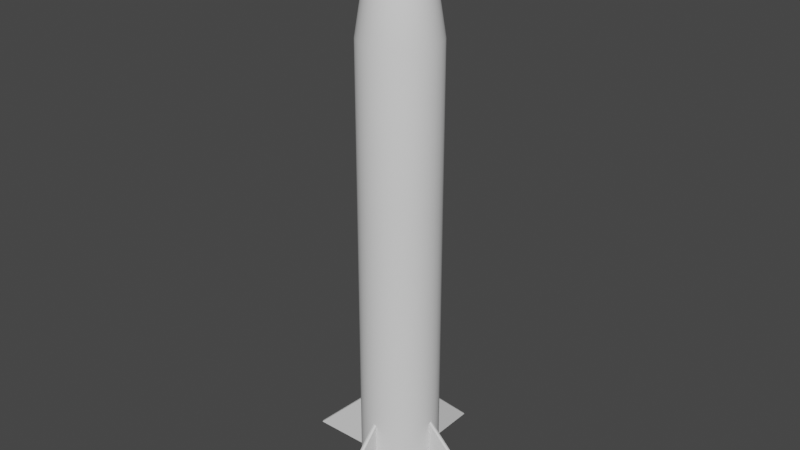 # Source: Rocket.blend  (saved by Blender 3.4.6; exported with 4.5.12 LTS)
import bpy
from mathutils import Matrix  # noqa: F401  (used for matrix-valued properties, if any)

bpy.ops.wm.read_factory_settings(use_empty=True)
scene = bpy.context.scene
scene.name = 'Scene'

# ---- collections
col_collection = bpy.data.collections.new('Collection'); scene.collection.children.link(col_collection)

# ---- node groups
ng_auto_smooth = bpy.data.node_groups.new('Auto Smooth', 'GeometryNodeTree')
_s = ng_auto_smooth.interface.new_socket(name='Geometry', in_out='OUTPUT', socket_type='NodeSocketGeometry')
_s = ng_auto_smooth.interface.new_socket(name='Geometry', in_out='INPUT', socket_type='NodeSocketGeometry')
_s = ng_auto_smooth.interface.new_socket(name='Angle', in_out='INPUT', socket_type='NodeSocketFloat')
_s.subtype = 'ANGLE'
_s.min_value = 0.0
_s.max_value = 3.142
ng_auto_smooth.is_modifier = True
_N = ng_auto_smooth.nodes; _L = ng_auto_smooth.links
n0 = _N.new('NodeGroupOutput'); n0.name = 'Group Output'; n0.location = (480, -100)
n1 = _N.new('NodeGroupInput'); n1.name = 'Group Input'; n1.location = (-420, -300)
n2 = _N.new('NodeGroupInput'); n2.name = 'Group Input.001'; n2.location = (-60, -100)
n3 = _N.new('GeometryNodeSetShadeSmooth'); n3.name = 'Set Shade Smooth'; n3.location = (120, -100)
n3.domain = 'EDGE'
n4 = _N.new('GeometryNodeSetShadeSmooth'); n4.name = 'Set Shade Smooth.001'; n4.location = (300, -100)
n5 = _N.new('GeometryNodeInputMeshEdgeAngle'); n5.name = 'Edge Angle'; n5.location = (-420, -220)
n6 = _N.new('GeometryNodeInputEdgeSmooth'); n6.name = 'Is Edge Smooth'; n6.location = (-60, -160)
n7 = _N.new('GeometryNodeInputShadeSmooth'); n7.name = 'Is Face Smooth'; n7.location = (-240, -340)
n8 = _N.new('FunctionNodeBooleanMath'); n8.name = 'Boolean Math'; n8.location = (-60, -220)
n9 = _N.new('FunctionNodeCompare'); n9.name = 'Compare'; n9.location = (-240, -180)
n9.operation = 'LESS_EQUAL'
_L.new(n5.outputs[0], n9.inputs[0])
_L.new(n4.outputs[0], n0.inputs[0])
_L.new(n1.outputs[1], n9.inputs[1])
_L.new(n9.outputs[0], n8.inputs[0])
_L.new(n7.outputs[0], n8.inputs[1])
_L.new(n2.outputs[0], n3.inputs[0])
_L.new(n6.outputs[0], n3.inputs[1])
_L.new(n3.outputs[0], n4.inputs[0])
_L.new(n8.outputs[0], n3.inputs[2])
n0.is_active_output = True

# ---- world
world_world = bpy.data.worlds.new('World'); scene.world = world_world
world_world.use_nodes = True; world_world.node_tree.nodes.clear()
_N = world_world.node_tree.nodes; _L = world_world.node_tree.links
n0 = _N.new('ShaderNodeOutputWorld'); n0.name = 'World Output'; n0.location = (300, 300)
n1 = _N.new('ShaderNodeBackground'); n1.name = 'Background'; n1.location = (10, 300)
n1.inputs[0].default_value = (0.05088, 0.05088, 0.05088, 1.0)
_L.new(n1.outputs[0], n0.inputs[0])
n0.is_active_output = True
world_world.color = (0.05088, 0.05088, 0.05088)
world_world.use_sun_shadow = False
world_world.sun_shadow_jitter_overblur = 0.0

# ---- meshes
me_plane = bpy.data.meshes.new('Plane')
me_plane.from_pydata([(6.003e-09, 1.124, 0.0), (-0.2194, 1.103, 0.0), (-0.4303, 1.039, 0.0), (-0.6247, 0.935, 0.0), (-0.7951, 0.7951, 0.0), (-0.935, 0.6247, 0.0), (-1.039, 0.4303, 0.0), (-1.103, 0.2194, 0.0), (-1.124, -8.475e-09, 0.0), (-1.103, -0.2194, 0.0), (-1.039, -0.4303, 0.0), (-0.935, -0.6247, 0.0), (-0.7951, -0.7951, 0.0), (-0.6247, -0.935, 0.0), (-0.4303, -1.039, 0.0), (-0.2194, -1.103, 0.0), (6.003e-09, -1.124, 0.0), (0.2194, -1.103, 0.0), (0.4303, -1.039, 0.0), (0.6247, -0.935, 0.0), (0.7951, -0.7951, 0.0), (0.935, -0.6247, 0.0), (1.039, -0.4303, 0.0), (1.103, -0.2194, 0.0), (1.124, -8.475e-09, 0.0), (1.103, 0.2194, 0.0), (1.039, 0.4303, 0.0), (0.935, 0.6247, 0.0), (0.7951, 0.7951, 0.0), (0.6247, 0.935, 0.0), (0.4303, 1.039, 0.0), (0.2194, 1.103, 0.0), (4.625e-09, 0.971, 0.0), (-0.1894, 0.9523, 0.0), (-0.3716, 0.8971, 0.0), (-0.5394, 0.8073, 0.0), (-0.6866, 0.6866, 0.0), (-0.8073, 0.5394, 0.0), (-0.8971, 0.3716, 0.0), (-0.9523, 0.1894, 0.0), (-0.971, -5.455e-09, 0.0), (-0.9523, -0.1894, 0.0), (-0.8971, -0.3716, 0.0), (-0.8073, -0.5394, 0.0), (-0.6866, -0.6866, 0.0), (-0.5394, -0.8073, 0.0), (-0.3716, -0.8971, 0.0), (-0.1894, -0.9523, 0.0), (4.625e-09, -0.971, 0.0), (0.1894, -0.9523, 0.0), (0.3716, -0.8971, 0.0), (0.5394, -0.8073, 0.0), (0.6866, -0.6866, 0.0), (0.8073, -0.5394, 0.0), (0.8971, -0.3716, 0.0), (0.9523, -0.1894, 0.0), (0.971, -5.455e-09, 0.0), (0.9523, 0.1894, 0.0), (0.8971, 0.3716, 0.0), (0.8073, 0.5394, 0.0), (0.6866, 0.6866, 0.0), (0.5394, 0.8073, 0.0), (0.3716, 0.8971, 0.0), (0.1894, 0.9523, 0.0), (-0.2194, 1.103, 8.419), (6.003e-09, 1.124, 8.419), (-0.4303, 1.039, 8.419), (-0.6247, 0.935, 8.419), (-0.7951, 0.7951, 8.419), (-0.935, 0.6247, 8.419), (-1.039, 0.4303, 8.419), (-1.103, 0.2194, 8.419), (-1.124, -8.475e-09, 8.419), (-1.103, -0.2194, 8.419), (-1.039, -0.4303, 8.419), (-0.935, -0.6247, 8.419), (-0.7951, -0.7951, 8.419), (-0.6247, -0.935, 8.419), (-0.4303, -1.039, 8.419), (-0.2194, -1.103, 8.419), (6.003e-09, -1.124, 8.419), (0.2194, -1.103, 8.419), (0.4303, -1.039, 8.419), (0.6247, -0.935, 8.419), (0.7951, -0.7951, 8.419), (0.935, -0.6247, 8.419), (1.039, -0.4303, 8.419), (1.103, -0.2194, 8.419), (1.124, -8.475e-09, 8.419), (1.103, 0.2194, 8.419), (1.039, 0.4303, 8.419), (0.935, 0.6247, 8.419), (0.7951, 0.7951, 8.419), (0.6247, 0.935, 8.419), (0.4303, 1.039, 8.419), (0.2194, 1.103, 8.419), (-0.1894, 0.9523, 8.419), (4.625e-09, 0.971, 8.419), (-0.3716, 0.8971, 8.419), (-0.5394, 0.8073, 8.419), (-0.6866, 0.6866, 8.419), (-0.8073, 0.5394, 8.419), (-0.8971, 0.3716, 8.419), (-0.9523, 0.1894, 8.419), (-0.971, -5.455e-09, 8.419), (-0.9523, -0.1894, 8.419), (-0.8971, -0.3716, 8.419), (-0.8073, -0.5394, 8.419), (-0.6866, -0.6866, 8.419), (-0.5394, -0.8073, 8.419), (-0.3716, -0.8971, 8.419), (-0.1894, -0.9523, 8.419), (4.625e-09, -0.971, 8.419), (0.1894, -0.9523, 8.419), (0.3716, -0.8971, 8.419), (0.5394, -0.8073, 8.419), (0.6866, -0.6866, 8.419), (0.8073, -0.5394, 8.419), (0.8971, -0.3716, 8.419), (0.9523, -0.1894, 8.419), (0.971, -5.455e-09, 8.419), (0.9523, 0.1894, 8.419), (0.8971, 0.3716, 8.419), (0.8073, 0.5394, 8.419), (0.6866, 0.6866, 8.419), (0.5394, 0.8073, 8.419), (0.3716, 0.8971, 8.419), (0.1894, 0.9523, 8.419), (-0.1789, -0.03559, 15.76), (-0.1686, -0.06982, 15.76), (-0.129, -0.129, 15.76), (-0.1014, -0.1517, 15.76), (-0.03559, -0.1789, 15.76), (2.136e-09, -0.1825, 15.76), (0.1789, -0.03559, 15.76), (0.1825, -2.797e-09, 15.76), (0.129, 0.129, 15.76), (0.1014, 0.1517, 15.76), (-0.1545, -0.03074, 15.76), (-0.1456, -0.06029, 15.76), (-0.1114, -0.1114, 15.76), (-0.08753, -0.131, 15.76), (-0.03074, -0.1545, 15.76), (1.912e-09, -0.1575, 15.76), (0.1545, -0.03074, 15.76), (0.1575, -2.307e-09, 15.76), (0.1114, 0.1114, 15.76), (0.08753, 0.131, 15.76), (-0.1894, 0.9523, 4.663), (4.625e-09, 0.971, 4.663), (-0.3716, 0.8971, 4.663), (-0.5394, 0.8073, 4.663), (-0.6866, 0.6866, 4.663), (-0.8073, 0.5394, 4.663), (-0.8971, 0.3716, 4.663), (-0.9523, 0.1894, 4.663), (-0.971, -5.455e-09, 4.663), (-0.9523, -0.1894, 4.663), (-0.8971, -0.3716, 4.663), (-0.8073, -0.5394, 4.663), (-0.6866, -0.6866, 4.663), (-0.5394, -0.8073, 4.663), (-0.3716, -0.8971, 4.663), (-0.1894, -0.9523, 4.663), (4.625e-09, -0.971, 4.663), (0.1894, -0.9523, 4.663), (0.3716, -0.8971, 4.663), (0.5394, -0.8073, 4.663), (0.6866, -0.6866, 4.663), (0.8073, -0.5394, 4.663), (0.8971, -0.3716, 4.663), (0.9523, -0.1894, 4.663), (0.971, -5.455e-09, 4.663), (0.9523, 0.1894, 4.663), (0.8971, 0.3716, 4.663), (0.8073, 0.5394, 4.663), (0.6866, 0.6866, 4.663), (0.5394, 0.8073, 4.663), (0.3716, 0.8971, 4.663), (0.1894, 0.9523, 4.663), (-0.1894, 0.9523, 8.414), (4.625e-09, 0.971, 8.414), (-0.3716, 0.8971, 8.414), (-0.5394, 0.8073, 8.414), (-0.6866, 0.6866, 8.414), (-0.8073, 0.5394, 8.414), (-0.8971, 0.3716, 8.414), (-0.9523, 0.1894, 8.414), (-0.971, -5.455e-09, 8.414), (-0.9523, -0.1894, 8.414), (-0.8971, -0.3716, 8.414), (-0.8073, -0.5394, 8.414), (-0.6866, -0.6866, 8.414), (-0.5394, -0.8073, 8.414), (-0.3716, -0.8971, 8.414), (-0.1894, -0.9523, 8.414), (4.625e-09, -0.971, 8.414), (0.1894, -0.9523, 8.414), (0.3716, -0.8971, 8.414), (0.5394, -0.8073, 8.414), (0.6866, -0.6866, 8.414), (0.8073, -0.5394, 8.414), (0.8971, -0.3716, 8.414), (0.9523, -0.1894, 8.414), (0.971, -5.455e-09, 8.414), (0.9523, 0.1894, 8.414), (0.8971, 0.3716, 8.414), (0.8073, 0.5394, 8.414), (0.6866, 0.6866, 8.414), (0.5394, 0.8073, 8.414), (0.3716, 0.8971, 8.414), (0.1894, 0.9523, 8.414), (-0.1894, 0.9523, 8.273), (4.625e-09, 0.971, 8.273), (-0.3716, 0.8971, 8.273), (-0.5394, 0.8073, 8.273), (-0.6866, 0.6866, 8.273), (-0.8073, 0.5394, 8.273), (-0.8971, 0.3716, 8.273), (-0.9523, 0.1894, 8.273), (-0.971, -5.455e-09, 8.273), (-0.9523, -0.1894, 8.273), (-0.8971, -0.3716, 8.273), (-0.8073, -0.5394, 8.273), (-0.6866, -0.6866, 8.273), (-0.5394, -0.8073, 8.273), (-0.3716, -0.8971, 8.273), (-0.1894, -0.9523, 8.273), (4.625e-09, -0.971, 8.273), (0.1894, -0.9523, 8.273), (0.3716, -0.8971, 8.273), (0.5394, -0.8073, 8.273), (0.6866, -0.6866, 8.273), (0.8073, -0.5394, 8.273), (0.8971, -0.3716, 8.273), (0.9523, -0.1894, 8.273), (0.971, -5.455e-09, 8.273), (0.9523, 0.1894, 8.273), (0.8971, 0.3716, 8.273), (0.8073, 0.5394, 8.273), (0.6866, 0.6866, 8.273), (0.5394, 0.8073, 8.273), (0.3716, 0.8971, 8.273), (0.1894, 0.9523, 8.273)], [], [(6, 38, 37, 5), (20, 52, 51, 19), (7, 39, 38, 6), (21, 53, 52, 20), (8, 40, 39, 7), (22, 54, 53, 21), (9, 41, 40, 8), (23, 55, 54, 22), (10, 42, 41, 9), (24, 56, 55, 23), (11, 43, 42, 10), (25, 57, 56, 24), (12, 44, 43, 11), (26, 58, 57, 25), (13, 45, 44, 12), (27, 59, 58, 26), (14, 46, 45, 13), (1, 33, 32, 0), (28, 60, 59, 27), (15, 47, 46, 14), (2, 34, 33, 1), (29, 61, 60, 28), (16, 48, 47, 15), (3, 35, 34, 2), (30, 62, 61, 29), (17, 49, 48, 16), (4, 36, 35, 3), (31, 63, 62, 30), (18, 50, 49, 17), (5, 37, 36, 4), (0, 32, 63, 31), (19, 51, 50, 18), (54, 55, 119, 118), (29, 28, 92, 93), (3, 2, 66, 67), (55, 56, 120, 119), (30, 29, 93, 94), (4, 3, 67, 68), (56, 57, 121, 120), (31, 30, 94, 95), (5, 4, 68, 69), (57, 58, 122, 121), (0, 31, 95, 65), (6, 5, 69, 70), (58, 59, 123, 122), (32, 33, 96, 97), (7, 6, 70, 71), (59, 60, 124, 123), (33, 34, 98, 96), (8, 7, 71, 72), (60, 61, 125, 124), (34, 35, 99, 98), (9, 8, 72, 73), (61, 62, 126, 125), (35, 36, 100, 99), (10, 9, 73, 74), (62, 63, 127, 126), (36, 37, 101, 100), (11, 10, 74, 75), (63, 32, 97, 127), (37, 38, 102, 101), (12, 11, 75, 76), (38, 39, 103, 102), (13, 12, 76, 77), (39, 40, 104, 103), (14, 13, 77, 78), (40, 41, 105, 104), (15, 14, 78, 79), (41, 42, 106, 105), (16, 15, 79, 80), (42, 43, 107, 106), (17, 16, 80, 81), (43, 44, 108, 107), (18, 17, 81, 82), (44, 45, 109, 108), (19, 18, 82, 83), (45, 46, 110, 109), (20, 19, 83, 84), (46, 47, 111, 110), (21, 20, 84, 85), (47, 48, 112, 111), (22, 21, 85, 86), (48, 49, 113, 112), (23, 22, 86, 87), (49, 50, 114, 113), (24, 23, 87, 88), (50, 51, 115, 114), (25, 24, 88, 89), (51, 52, 116, 115), (26, 25, 89, 90), (52, 53, 117, 116), (27, 26, 90, 91), (1, 0, 65, 64), (53, 54, 118, 117), (28, 27, 91, 92), (2, 1, 64, 66), (129, 128, 138, 139), (135, 134, 144, 145), (131, 130, 140, 141), (137, 136, 146, 147), (133, 132, 142, 143), (127, 126, 178, 179), (100, 99, 151, 152), (112, 113, 165, 164), (126, 125, 177, 178), (99, 98, 150, 151), (111, 112, 164, 163), (125, 124, 176, 177), (98, 96, 148, 150), (111, 110, 162, 163), (124, 123, 175, 176), (96, 97, 149, 148), (110, 109, 161, 162), (123, 122, 174, 175), (109, 108, 160, 161), (122, 121, 173, 174), (158, 157, 174, 173), (172, 159, 158, 173), (171, 160, 159, 172), (170, 161, 160, 171), (169, 162, 161, 170), (168, 163, 162, 169), (164, 167, 168, 163), (165, 166, 167, 164), (174, 157, 156, 175), (175, 156, 155, 176), (176, 155, 154, 177), (177, 154, 153, 178), (178, 153, 152, 179), (179, 152, 151, 149), (150, 148, 149, 151), (113, 114, 166, 165), (101, 100, 152, 153), (97, 127, 179, 149), (114, 115, 167, 166), (102, 101, 153, 154), (115, 116, 168, 167), (103, 102, 154, 155), (117, 116, 168, 169), (104, 103, 155, 156), (118, 117, 169, 170), (105, 104, 156, 157), (119, 118, 170, 171), (106, 105, 157, 158), (120, 119, 171, 172), (107, 106, 158, 159), (121, 120, 172, 173), (108, 107, 159, 160), (222, 221, 238, 237), (236, 223, 222, 237), (235, 224, 223, 236), (234, 225, 224, 235), (233, 226, 225, 234), (232, 227, 226, 233), (228, 231, 232, 227), (229, 230, 231, 228), (238, 221, 220, 239), (239, 220, 219, 240), (240, 219, 218, 241), (241, 218, 217, 242), (242, 217, 216, 243), (243, 216, 215, 213), (214, 212, 213, 215), (207, 206, 238, 239), (194, 193, 225, 226), (180, 181, 213, 212), (208, 207, 239, 240), (195, 194, 226, 227), (182, 180, 212, 214), (209, 208, 240, 241), (195, 196, 228, 227), (183, 182, 214, 215), (210, 209, 241, 242), (196, 197, 229, 228), (184, 183, 215, 216), (211, 210, 242, 243), (197, 198, 230, 229), (185, 184, 216, 217), (181, 211, 243, 213), (198, 199, 231, 230), (186, 185, 217, 218), (199, 200, 232, 231), (187, 186, 218, 219), (201, 200, 232, 233), (188, 187, 219, 220), (202, 201, 233, 234), (189, 188, 220, 221), (203, 202, 234, 235), (190, 189, 221, 222), (204, 203, 235, 236), (191, 190, 222, 223), (205, 204, 236, 237), (192, 191, 223, 224), (206, 205, 237, 238), (193, 192, 224, 225)])
me_plane.polygons.foreach_set('use_smooth', [True] * 195)
_uv = me_plane.uv_layers.new(name='UVMap')
_uv.uv.foreach_set('vector', [0.0, 0.0, 0.0, 0.0, 0.0, 0.0, 0.0, 0.0, 0.0, 0.0, 0.0, 0.0, 0.0, 0.0, 0.0, 0.0, 0.0, 0.0, 0.0, 0.0, 0.0, 0.0, 0.0, 0.0, 0.0, 0.0, 0.0, 0.0, 0.0, 0.0, 0.0, 0.0, 0.0, 0.0, 0.0, 0.0, 0.0, 0.0, 0.0, 0.0, 0.0, 0.0, 0.0, 0.0, 0.0, 0.0, 0.0, 0.0, 0.0, 0.0, 0.0, 0.0, 0.0, 0.0, 0.0, 0.0, 0.0, 0.0, 0.0, 0.0, 0.0, 0.0, 0.0, 0.0, 0.0, 0.0, 0.0, 0.0, 0.0, 0.0, 0.0, 0.0, 0.0, 0.0, 0.0, 0.0, 0.0, 0.0, 0.0, 0.0, 0.0, 0.0, 0.0, 0.0, 0.0, 0.0, 0.0, 0.0, 0.0, 0.0, 0.0, 0.0, 0.0, 0.0, 0.0, 0.0, 0.0, 0.0, 0.0, 0.0, 0.0, 0.0, 0.0, 0.0, 0.0, 0.0, 0.0, 0.0, 0.0, 0.0, 0.0, 0.0, 0.0, 0.0, 0.0, 0.0, 0.0, 0.0, 0.0, 0.0, 0.0, 0.0, 0.0, 0.0, 0.0, 0.0, 0.0, 0.0, 0.0, 0.0, 0.0, 0.0, 0.0, 0.0, 0.0, 0.0, 0.0, 0.0, 0.0, 0.0, 0.0, 0.0, 0.0, 0.0, 0.0, 0.0, 0.0, 0.0, 0.0, 0.0, 0.0, 0.0, 0.0, 0.0, 0.0, 0.0, 0.0, 0.0, 0.0, 0.0, 0.0, 0.0, 0.0, 0.0, 0.0, 0.0, 0.0, 0.0, 0.0, 0.0, 0.0, 0.0, 0.0, 0.0, 0.0, 0.0, 0.0, 0.0, 0.0, 0.0, 0.0, 0.0, 0.0, 0.0, 0.0, 0.0, 0.0, 0.0, 0.0, 0.0, 0.0, 0.0, 0.0, 0.0, 0.0, 0.0, 0.0, 0.0, 0.0, 0.0, 0.0, 0.0, 0.0, 0.0, 0.0, 0.0, 0.0, 0.0, 0.0, 0.0, 0.0, 0.0, 0.0, 0.0, 0.0, 0.0, 0.0, 0.0, 0.0, 0.0, 0.0, 0.0, 0.0, 0.0, 0.0, 0.0, 0.0, 0.0, 0.0, 0.0, 0.0, 0.0, 0.0, 0.0, 0.0, 0.0, 0.0, 0.0, 0.0, 0.0, 0.0, 0.0, 0.0, 0.0, 0.0, 0.0, 0.0, 0.0, 0.0, 0.0, 0.0, 0.0, 0.0, 0.0, 0.0, 0.0, 0.0, 0.0, 0.0, 0.0, 0.0, 0.0, 0.0, 0.0, 0.0, 0.0, 0.0, 0.0, 0.0, 0.0, 0.0, 0.0, 0.0, 0.0, 0.0, 0.0, 0.0, 0.0, 0.0, 0.0, 0.0, 0.0, 0.0, 0.0, 0.0, 0.0, 0.0, 0.0, 0.0, 0.0, 0.0, 0.0, 0.0, 0.0, 0.0, 0.0, 0.0, 0.0, 0.0, 0.0, 0.0, 0.0, 0.0, 0.0, 0.0, 0.0, 0.0, 0.0, 0.0, 0.0, 0.0, 0.0, 0.0, 0.0, 0.0, 0.0, 0.0, 0.0, 0.0, 0.0, 0.0, 0.0, 0.0, 0.0, 0.0, 0.0, 0.0, 0.0, 0.0, 0.0, 0.0, 0.0, 0.0, 0.0, 0.0, 0.0, 0.0, 0.0, 0.0, 0.0, 0.0, 0.0, 0.0, 0.0, 0.0, 0.0, 0.0, 0.0, 0.0, 0.0, 0.0, 0.0, 0.0, 0.0, 0.0, 0.0, 0.0, 0.0, 0.0, 0.0, 0.0, 0.0, 0.0, 0.0, 0.0, 0.0, 0.0, 0.0, 0.0, 0.0, 0.0, 0.0, 0.0, 0.0, 0.0, 0.0, 0.0, 0.0, 0.0, 0.0, 0.0, 0.0, 0.0, 0.0, 0.0, 0.0, 0.0, 0.0, 0.0, 0.0, 0.0, 0.0, 0.0, 0.0, 0.0, 0.0, 0.0, 0.0, 0.0, 0.0, 0.0, 0.0, 0.0, 0.0, 0.0, 0.0, 0.0, 0.0, 0.0, 0.0, 0.0, 0.0, 0.0, 0.0, 0.0, 0.0, 0.0, 0.0, 0.0, 0.0, 0.0, 0.0, 0.0, 0.0, 0.0, 0.0, 0.0, 0.0, 0.0, 0.0, 0.0, 0.0, 0.0, 0.0, 0.0, 0.0, 0.0, 0.0, 0.0, 0.0, 0.0, 0.0, 0.0, 0.0, 0.0, 0.0, 0.0, 0.0, 0.0, 0.0, 0.0, 0.0, 0.0, 0.0, 0.0, 0.0, 0.0, 0.0, 0.0, 0.0, 0.0, 0.0, 0.0, 0.0, 0.0, 0.0, 0.0, 0.0, 0.0, 0.0, 0.0, 0.0, 0.0, 0.0, 0.0, 0.0, 0.0, 0.0, 0.0, 0.0, 0.0, 0.0, 0.0, 0.0, 0.0, 0.0, 0.0, 0.0, 0.0, 0.0, 0.0, 0.0, 0.0, 0.0, 0.0, 0.0, 0.0, 0.0, 0.0, 0.0, 0.0, 0.0, 0.0, 0.0, 0.0, 0.0, 0.0, 0.0, 0.0, 0.0, 0.0, 0.0, 0.0, 0.0, 0.0, 0.0, 0.0, 0.0, 0.0, 0.0, 0.0, 0.0, 0.0, 0.0, 0.0, 0.0, 0.0, 0.0, 0.0, 0.0, 0.0, 0.0, 0.0, 0.0, 0.0, 0.0, 0.0, 0.0, 0.0, 0.0, 0.0, 0.0, 0.0, 0.0, 0.0, 0.0, 0.0, 0.0, 0.0, 0.0, 0.0, 0.0, 0.0, 0.0, 0.0, 0.0, 0.0, 0.0, 0.0, 0.0, 0.0, 0.0, 0.0, 0.0, 0.0, 0.0, 0.0, 0.0, 0.0, 0.0, 0.0, 0.0, 0.0, 0.0, 0.0, 0.0, 0.0, 0.0, 0.0, 0.0, 0.0, 0.0, 0.0, 0.0, 0.0, 0.0, 0.0, 0.0, 0.0, 0.0, 0.0, 0.0, 0.0, 0.0, 0.0, 0.0, 0.0, 0.0, 0.0, 0.0, 0.0, 0.0, 0.0, 0.0, 0.0, 0.0, 0.0, 0.0, 0.0, 0.0, 0.0, 0.0, 0.0, 0.0, 0.0, 0.0, 0.0, 0.0, 0.0, 0.0, 0.0, 0.0, 0.0, 0.0, 0.0, 0.0, 0.0, 0.0, 0.0, 0.0, 0.0, 0.0, 0.0, 0.0, 0.0, 0.0, 0.0, 0.0, 0.0, 0.0, 0.0, 0.0, 0.0, 0.0, 0.0, 0.0, 0.0, 0.0, 0.0, 0.0, 0.0, 0.0, 0.0, 0.0, 0.0, 0.0, 0.0, 0.0, 0.0, 0.0, 0.0, 0.0, 0.0, 0.0, 0.0, 0.0, 0.0, 0.0, 0.0, 0.0, 0.0, 0.0, 0.0, 0.0, 0.0, 0.0, 0.0, 0.0, 0.0, 0.0, 0.0, 0.0, 0.0, 0.0, 0.0, 0.0, 0.0, 0.0, 0.0, 0.0, 0.0, 0.0, 0.0, 0.0, 0.0, 0.0, 0.0, 0.0, 0.0, 0.0, 0.0, 0.0, 0.0, 0.0, 0.0, 0.0, 0.0, 0.0, 0.0, 0.0, 0.0, 0.0, 0.0, 0.0, 0.0, 0.0, 0.0, 0.0, 0.0, 0.0, 0.0, 0.0, 0.0, 0.0, 0.0, 0.0, 0.0, 0.0, 0.0, 0.0, 0.0, 0.0, 0.0, 0.0, 0.0, 0.0, 0.0, 0.0, 0.0, 0.0, 0.0, 0.0, 0.0, 0.0, 0.0, 0.0, 0.0, 0.0, 0.0, 0.0, 0.0, 0.0, 0.0, 0.0, 0.0, 0.0, 0.0, 0.0, 0.0, 0.0, 0.0, 0.0, 0.0, 0.0, 0.0, 0.0, 0.0, 0.0, 0.0, 0.0, 0.0, 0.0, 0.0, 0.0, 0.0, 0.0, 0.0, 0.0, 0.0, 0.0, 0.0, 0.0, 0.0, 0.0, 0.0, 0.0, 0.0, 0.0, 0.0, 0.0, 0.0, 0.0, 0.0, 0.0, 0.0, 0.0, 0.0, 0.0, 0.0, 0.0, 0.0, 0.0, 0.0, 0.0, 0.0, 0.0, 0.0, 0.0, 0.0, 0.0, 0.0, 0.0, 0.0, 0.0, 0.0, 0.0, 0.0, 0.0, 0.0, 0.0, 0.0, 0.0, 0.0, 0.0, 0.0, 0.0, 0.0, 0.0, 0.0, 0.0, 0.0, 0.0, 0.0, 0.0, 0.0, 0.0, 0.0, 0.0, 0.0, 0.0, 0.0, 0.0, 0.0, 0.0, 0.0, 0.0, 0.0, 0.0, 0.0, 0.0, 0.0, 0.0, 0.0, 0.0, 0.0, 0.0, 0.0, 0.0, 0.0, 0.0, 0.0, 0.0, 0.0, 0.0, 0.0, 0.0, 0.0, 0.0, 0.0, 0.0, 0.0, 0.0, 0.0, 0.0, 0.0, 0.0, 0.0, 0.0, 0.0, 0.0, 0.0, 0.0, 0.0, 0.0, 0.0, 0.0, 0.0, 0.0, 0.0, 0.0, 0.0, 0.0, 0.0, 0.0, 0.0, 0.0, 0.0, 0.0, 0.0, 0.0, 0.0, 0.0, 0.0, 0.0, 0.0, 0.0, 0.0, 0.0, 0.0, 0.0, 0.0, 0.0, 0.0, 0.0, 0.0, 0.0, 0.0, 0.0, 0.0, 0.0, 0.0, 0.0, 0.0, 0.0, 0.0, 0.0, 0.0, 0.0, 0.0, 0.0, 0.0, 0.0, 0.0, 0.0, 0.0, 0.0, 0.0, 0.0, 0.0, 0.0, 0.0, 0.0, 0.0, 0.0, 0.0, 0.0, 0.0, 0.0, 0.0, 0.0, 0.0, 0.0, 0.0, 0.0, 0.0, 0.0, 0.0, 0.0, 0.0, 0.0, 0.0, 0.0, 0.0, 0.0, 0.0, 0.0, 0.0, 0.0, 0.0, 0.0, 0.0, 0.0, 0.0, 0.0, 0.0, 0.0, 0.0, 0.0, 0.0, 0.0, 0.0, 0.0, 0.0, 0.0, 0.0, 0.0, 0.0, 0.0, 0.0, 0.0, 0.0, 0.0, 0.0, 0.0, 0.0, 0.0, 0.0, 0.0, 0.0, 0.0, 0.0, 0.0, 0.0, 0.0, 0.0, 0.0, 0.0, 0.0, 0.0, 0.0, 0.0, 0.0, 0.0, 0.0, 0.0, 0.0, 0.0, 0.0, 0.0, 0.0, 0.0, 0.0, 0.0, 0.0, 0.0, 0.0, 0.0, 0.0, 0.0, 0.0, 0.0, 0.0, 0.0, 0.0, 0.0, 0.0, 0.0, 0.0, 0.0, 0.0, 0.0, 0.0, 0.0, 0.0, 0.0, 0.0, 0.0, 0.0, 0.0, 0.0, 0.0, 0.0, 0.0, 0.0, 0.0, 0.0, 0.0, 0.0, 0.0, 0.0, 0.0, 0.0, 0.0, 0.0, 0.0, 0.0, 0.0, 0.0, 0.0, 0.0, 0.0, 0.0, 0.0, 0.0, 0.0, 0.0, 0.0, 0.0, 0.0, 0.0, 0.0, 0.0, 0.0, 0.0, 0.0, 0.0, 0.0, 0.0, 0.0, 0.0, 0.0, 0.0, 0.0, 0.0, 0.0, 0.0, 0.0, 0.0, 0.0, 0.0, 0.0, 0.0, 0.0, 0.0, 0.0, 0.0, 0.0, 0.0, 0.0, 0.0, 0.0, 0.0, 0.0, 0.0, 0.0, 0.0, 0.0, 0.0, 0.0, 0.0, 0.0, 0.0, 0.0, 0.0, 0.0, 0.0, 0.0, 0.0, 0.0, 0.0, 0.0, 0.0, 0.0, 0.0, 0.0, 0.0, 0.0, 0.0, 0.0, 0.0, 0.0, 0.0, 0.0, 0.0, 0.0, 0.0, 0.0, 0.0, 0.0, 0.0, 0.0, 0.0, 0.0, 0.0, 0.0, 0.0, 0.0, 0.0, 0.0, 0.0, 0.0, 0.0, 0.0, 0.0, 0.0, 0.0, 0.0, 0.0, 0.0, 0.0, 0.0, 0.0, 0.0, 0.0, 0.0, 0.0, 0.0, 0.0, 0.0, 0.0, 0.0, 0.0, 0.0, 0.0, 0.0, 0.0, 0.0, 0.0, 0.0, 0.0, 0.0, 0.0, 0.0, 0.0, 0.0, 0.0, 0.0, 0.0, 0.0, 0.0, 0.0, 0.0, 0.0, 0.0, 0.0, 0.0, 0.0, 0.0, 0.0, 0.0, 0.0, 0.0, 0.0, 0.0, 0.0, 0.0, 0.0, 0.0, 0.0, 0.0, 0.0, 0.0, 0.0, 0.0, 0.0, 0.0, 0.0, 0.0, 0.0, 0.0, 0.0, 0.0, 0.0, 0.0, 0.0, 0.0, 0.0, 0.0, 0.0, 0.0, 0.0, 0.0, 0.0, 0.0, 0.0, 0.0, 0.0, 0.0, 0.0, 0.0, 0.0, 0.0, 0.0, 0.0, 0.0, 0.0, 0.0, 0.0, 0.0, 0.0, 0.0, 0.0, 0.0, 0.0, 0.0, 0.0, 0.0, 0.0, 0.0, 0.0, 0.0, 0.0, 0.0, 0.0, 0.0, 0.0, 0.0, 0.0, 0.0, 0.0, 0.0, 0.0, 0.0, 0.0, 0.0, 0.0, 0.0, 0.0, 0.0, 0.0, 0.0, 0.0, 0.0, 0.0, 0.0, 0.0, 0.0, 0.0, 0.0, 0.0, 0.0, 0.0, 0.0, 0.0, 0.0, 0.0, 0.0, 0.0, 0.0, 0.0, 0.0, 0.0, 0.0, 0.0, 0.0, 0.0, 0.0, 0.0, 0.0, 0.0, 0.0, 0.0, 0.0, 0.0, 0.0, 0.0, 0.0, 0.0, 0.0, 0.0, 0.0, 0.0, 0.0, 0.0, 0.0, 0.0, 0.0, 0.0, 0.0, 0.0, 0.0, 0.0, 0.0, 0.0, 0.0, 0.0, 0.0, 0.0, 0.0, 0.0, 0.0, 0.0, 0.0, 0.0, 0.0, 0.0, 0.0, 0.0, 0.0, 0.0, 0.0, 0.0, 0.0, 0.0, 0.0, 0.0, 0.0, 0.0, 0.0, 0.0, 0.0, 0.0, 0.0, 0.0, 0.0, 0.0, 0.0, 0.0, 0.0, 0.0, 0.0, 0.0, 0.0, 0.0, 0.0, 0.0, 0.0, 0.0, 0.0, 0.0, 0.0, 0.0, 0.0, 0.0, 0.0, 0.0, 0.0, 0.0, 0.0, 0.0, 0.0, 0.0, 0.0, 0.0, 0.0, 0.0, 0.0, 0.0, 0.0, 0.0, 0.0, 0.0, 0.0, 0.0, 0.0, 0.0, 0.0, 0.0, 0.0, 0.0, 0.0, 0.0, 0.0, 0.0, 0.0, 0.0, 0.0, 0.0, 0.0, 0.0, 0.0, 0.0, 0.0, 0.0, 0.0, 0.0, 0.0, 0.0, 0.0, 0.0, 0.0, 0.0, 0.0, 0.0, 0.0, 0.0, 0.0, 0.0, 0.0, 0.0, 0.0, 0.0, 0.0, 0.0, 0.0, 0.0, 0.0, 0.0, 0.0, 0.0, 0.0, 0.0, 0.0, 0.0, 0.0, 0.0, 0.0, 0.0, 0.0, 0.0, 0.0, 0.0, 0.0, 0.0, 0.0, 0.0, 0.0, 0.0, 0.0, 0.0, 0.0, 0.0, 0.0, 0.0, 0.0, 0.0, 0.0, 0.0, 0.0, 0.0, 0.0, 0.0, 0.0, 0.0, 0.0, 0.0, 0.0, 0.0, 0.0, 0.0, 0.0, 0.0, 0.0, 0.0, 0.0, 0.0, 0.0, 0.0, 0.0, 0.0, 0.0, 0.0, 0.0, 0.0, 0.0, 0.0, 0.0, 0.0, 0.0, 0.0, 0.0, 0.0, 0.0, 0.0, 0.0, 0.0, 0.0, 0.0, 0.0, 0.0, 0.0, 0.0, 0.0, 0.0, 0.0, 0.0, 0.0, 0.0, 0.0, 0.0, 0.0, 0.0, 0.0, 0.0, 0.0, 0.0, 0.0, 0.0, 0.0, 0.0, 0.0, 0.0, 0.0, 0.0, 0.0, 0.0, 0.0, 0.0, 0.0, 0.0])
me_plane.update()
me_plane_001 = bpy.data.meshes.new('Plane.001')
me_plane_001.from_pydata([(1.093, 0.05185, 0.004798), (3.093, 0.05185, 0.004798), (1.093, 0.05185, 2.005), (1.093, -0.05888, 2.005), (1.093, -0.05888, 0.004798), (3.093, -0.05888, 0.004798), (1.117, -0.003515, 2.01), (3.117, -0.003515, 0.009604), (1.093, -0.003515, 0.004798), (0.05613, -1.101, 0.004798), (0.05613, -3.101, 0.004798), (0.05613, -1.101, 2.005), (-0.05461, -1.101, 2.005), (-0.05461, -1.101, 0.004798), (-0.05461, -3.101, 0.004798), (0.0007572, -1.125, 2.01), (0.0007572, -3.125, 0.009604), (0.0007572, -1.101, 0.004798), (-0.05461, 1.091, 0.004798), (-0.05461, 3.091, 0.004798), (-0.05461, 1.091, 2.005), (0.05613, 1.091, 2.005), (0.05613, 1.091, 0.004798), (0.05613, 3.091, 0.004798), (0.0007572, 1.115, 2.01), (0.000757, 3.115, 0.009604), (0.0007572, 1.091, 0.004798), (-1.094, -0.05888, 0.004798), (-3.094, -0.05888, 0.004798), (-1.094, -0.05888, 2.005), (-1.094, 0.05185, 2.005), (-1.094, 0.05185, 0.004798), (-3.094, 0.05185, 0.004798), (-1.118, -0.003515, 2.01), (-3.118, -0.003515, 0.009604), (-1.094, -0.003515, 0.004798)], [], [(0, 2, 1), (4, 5, 3), (7, 6, 3, 5), (8, 7, 5, 4), (6, 8, 4, 3), (2, 0, 8, 6), (0, 1, 7, 8), (1, 2, 6, 7), (9, 11, 10), (13, 14, 12), (16, 15, 12, 14), (17, 16, 14, 13), (15, 17, 13, 12), (11, 9, 17, 15), (9, 10, 16, 17), (10, 11, 15, 16), (18, 20, 19), (22, 23, 21), (25, 24, 21, 23), (26, 25, 23, 22), (20, 18, 26, 24), (18, 19, 25, 26), (19, 20, 24, 25), (27, 29, 28), (31, 32, 30), (34, 33, 30, 32), (35, 34, 32, 31), (33, 35, 31, 30), (29, 27, 35, 33), (27, 28, 34, 35), (28, 29, 33, 34)])
me_plane_001.polygons.foreach_set('use_smooth', [True] * 31)
_uv = me_plane_001.uv_layers.new(name='UVMap')
_uv.uv.foreach_set('vector', [0.0, 0.0, 0.0, 0.0, 0.0, 0.0, 0.0, 0.0, 0.0, 0.0, 0.0, 0.0, 0.0, 0.0, 0.0, 0.0, 0.0, 0.0, 0.0, 0.0, 0.0, 0.0, 0.0, 0.0, 0.0, 0.0, 0.0, 0.0, 0.0, 0.0, 0.0, 0.0, 0.0, 0.0, 0.0, 0.0, 0.0, 0.0, 0.0, 0.0, 0.0, 0.0, 0.0, 0.0, 0.0, 0.0, 0.0, 0.0, 0.0, 0.0, 0.0, 0.0, 0.0, 0.0, 0.0, 0.0, 0.0, 0.0, 0.0, 0.0, 0.0, 0.0, 0.0, 0.0, 0.0, 0.0, 0.0, 0.0, 0.0, 0.0, 0.0, 0.0, 0.0, 0.0, 0.0, 0.0, 0.0, 0.0, 0.0, 0.0, 0.0, 0.0, 0.0, 0.0, 0.0, 0.0, 0.0, 0.0, 0.0, 0.0, 0.0, 0.0, 0.0, 0.0, 0.0, 0.0, 0.0, 0.0, 0.0, 0.0, 0.0, 0.0, 0.0, 0.0, 0.0, 0.0, 0.0, 0.0, 0.0, 0.0, 0.0, 0.0, 0.0, 0.0, 0.0, 0.0, 0.0, 0.0, 0.0, 0.0, 0.0, 0.0, 0.0, 0.0, 0.0, 0.0, 0.0, 0.0, 0.0, 0.0, 0.0, 0.0, 0.0, 0.0, 0.0, 0.0, 0.0, 0.0, 0.0, 0.0, 0.0, 0.0, 0.0, 0.0, 0.0, 0.0, 0.0, 0.0, 0.0, 0.0, 0.0, 0.0, 0.0, 0.0, 0.0, 0.0, 0.0, 0.0, 0.0, 0.0, 0.0, 0.0, 0.0, 0.0, 0.0, 0.0, 0.0, 0.0, 0.0, 0.0, 0.0, 0.0, 0.0, 0.0, 0.0, 0.0, 0.0, 0.0, 0.0, 0.0, 0.0, 0.0, 0.0, 0.0, 0.0, 0.0, 0.0, 0.0, 0.0, 0.0, 0.0, 0.0, 0.0, 0.0, 0.0, 0.0, 0.0, 0.0, 0.0, 0.0, 0.0, 0.0, 0.0, 0.0, 0.0, 0.0, 0.0, 0.0, 0.0, 0.0, 0.0, 0.0, 0.0, 0.0, 0.0, 0.0, 0.0, 0.0, 0.0, 0.0, 0.0, 0.0, 0.0, 0.0, 0.0, 0.0, 0.0, 0.0, 0.0, 0.0, 0.0, 0.0])
me_plane_001.update()
me_plane_002 = bpy.data.meshes.new('Plane.002')
me_plane_002.from_pydata([(-0.2194, 1.103, 8.419), (6.003e-09, 1.124, 8.419), (-0.4303, 1.039, 8.419), (-0.6247, 0.935, 8.419), (-0.7951, 0.7951, 8.419), (-0.935, 0.6247, 8.419), (-1.039, 0.4303, 8.419), (-1.103, 0.2194, 8.419), (-1.124, -8.475e-09, 8.419), (-1.103, -0.2194, 8.419), (-1.039, -0.4303, 8.419), (-0.935, -0.6247, 8.419), (-0.7951, -0.7951, 8.419), (-0.6247, -0.935, 8.419), (-0.4303, -1.039, 8.419), (-0.2194, -1.103, 8.419), (6.003e-09, -1.124, 8.419), (0.2194, -1.103, 8.419), (0.4303, -1.039, 8.419), (0.6247, -0.935, 8.419), (0.7951, -0.7951, 8.419), (0.935, -0.6247, 8.419), (1.039, -0.4303, 8.419), (1.103, -0.2194, 8.419), (1.124, -8.475e-09, 8.419), (1.103, 0.2194, 8.419), (1.039, 0.4303, 8.419), (0.935, 0.6247, 8.419), (0.7951, 0.7951, 8.419), (0.6247, 0.935, 8.419), (0.4303, 1.039, 8.419), (0.2194, 1.103, 8.419), (-0.1894, 0.9523, 8.419), (4.625e-09, 0.971, 8.419), (-0.3716, 0.8971, 8.419), (-0.5394, 0.8073, 8.419), (-0.6866, 0.6866, 8.419), (-0.8073, 0.5394, 8.419), (-0.8971, 0.3716, 8.419), (-0.9523, 0.1894, 8.419), (-0.971, -5.455e-09, 8.419), (-0.9523, -0.1894, 8.419), (-0.8971, -0.3716, 8.419), (-0.8073, -0.5394, 8.419), (-0.6866, -0.6866, 8.419), (-0.5394, -0.8073, 8.419), (-0.3716, -0.8971, 8.419), (-0.1894, -0.9523, 8.419), (4.625e-09, -0.971, 8.419), (0.1894, -0.9523, 8.419), (0.3716, -0.8971, 8.419), (0.5394, -0.8073, 8.419), (0.6866, -0.6866, 8.419), (0.8073, -0.5394, 8.419), (0.8971, -0.3716, 8.419), (0.9523, -0.1894, 8.419), (0.971, -5.455e-09, 8.419), (0.9523, 0.1894, 8.419), (0.8971, 0.3716, 8.419), (0.8073, 0.5394, 8.419), (0.6866, 0.6866, 8.419), (0.5394, 0.8073, 8.419), (0.3716, 0.8971, 8.419), (0.1894, 0.9523, 8.419), (-0.2194, 1.103, 13.02), (6.003e-09, 1.124, 13.02), (-0.4303, 1.039, 13.02), (-0.6247, 0.935, 13.02), (-0.7951, 0.7951, 13.02), (-0.935, 0.6247, 13.02), (-1.039, 0.4303, 13.02), (-1.103, 0.2194, 13.02), (-1.124, -8.475e-09, 13.02), (-1.103, -0.2194, 13.02), (-1.039, -0.4303, 13.02), (-0.935, -0.6247, 13.02), (-0.7951, -0.7951, 13.02), (-0.6247, -0.935, 13.02), (-0.4303, -1.039, 13.02), (-0.2194, -1.103, 13.02), (6.003e-09, -1.124, 13.02), (0.2194, -1.103, 13.02), (0.4303, -1.039, 13.02), (0.6247, -0.935, 13.02), (0.7951, -0.7951, 13.02), (0.935, -0.6247, 13.02), (1.039, -0.4303, 13.02), (1.103, -0.2194, 13.02), (1.124, -8.475e-09, 13.02), (1.103, 0.2194, 13.02), (1.039, 0.4303, 13.02), (0.935, 0.6247, 13.02), (0.7951, 0.7951, 13.02), (0.6247, 0.935, 13.02), (0.4303, 1.039, 13.02), (0.2194, 1.103, 13.02), (-0.1894, 0.9523, 13.02), (4.625e-09, 0.971, 13.02), (-0.3716, 0.8971, 13.02), (-0.5394, 0.8073, 13.02), (-0.6866, 0.6866, 13.02), (-0.8073, 0.5394, 13.02), (-0.8971, 0.3716, 13.02), (-0.9523, 0.1894, 13.02), (-0.971, -5.455e-09, 13.02), (-0.9523, -0.1894, 13.02), (-0.8971, -0.3716, 13.02), (-0.8073, -0.5394, 13.02), (-0.6866, -0.6866, 13.02), (-0.5394, -0.8073, 13.02), (-0.3716, -0.8971, 13.02), (-0.1894, -0.9523, 13.02), (4.625e-09, -0.971, 13.02), (0.1894, -0.9523, 13.02), (0.3716, -0.8971, 13.02), (0.5394, -0.8073, 13.02), (0.6866, -0.6866, 13.02), (0.8073, -0.5394, 13.02), (0.8971, -0.3716, 13.02), (0.9523, -0.1894, 13.02), (0.971, -5.455e-09, 13.02), (0.9523, 0.1894, 13.02), (0.8971, 0.3716, 13.02), (0.8073, 0.5394, 13.02), (0.6866, 0.6866, 13.02), (0.5394, 0.8073, 13.02), (0.3716, 0.8971, 13.02), (0.1894, 0.9523, 13.02), (-0.1177, 0.5915, 15.49), (1.164e-09, 0.6031, 15.49), (-0.2308, 0.5572, 15.49), (-0.3351, 0.5014, 15.49), (-0.4264, 0.4264, 15.49), (-0.5014, 0.3351, 15.49), (-0.5572, 0.2308, 15.49), (-0.5915, 0.1177, 15.49), (-0.6031, -1.383e-09, 15.49), (-0.5915, -0.1177, 15.49), (-0.5572, -0.2308, 15.49), (-0.5014, -0.3351, 15.49), (-0.4264, -0.4264, 15.49), (-0.3351, -0.5014, 15.49), (-0.2308, -0.5572, 15.49), (-0.1177, -0.5915, 15.49), (1.164e-09, -0.6031, 15.49), (0.1177, -0.5915, 15.49), (0.2308, -0.5572, 15.49), (0.3351, -0.5014, 15.49), (0.4264, -0.4264, 15.49), (0.5014, -0.3351, 15.49), (0.5572, -0.2308, 15.49), (0.5915, -0.1177, 15.49), (0.6031, -1.383e-09, 15.49), (0.5915, 0.1177, 15.49), (0.5572, 0.2308, 15.49), (0.5014, 0.3351, 15.49), (0.4264, 0.4264, 15.49), (0.3351, 0.5014, 15.49), (0.2308, 0.5572, 15.49), (0.1177, 0.5915, 15.49), (-0.1016, 0.5107, 15.49), (4.248e-10, 0.5207, 15.49), (-0.1993, 0.4811, 15.49), (-0.2893, 0.433, 15.49), (-0.3682, 0.3682, 15.49), (-0.433, 0.2893, 15.49), (-0.4811, 0.1993, 15.49), (-0.5107, 0.1016, 15.49), (-0.5207, 2.365e-10, 15.49), (-0.5107, -0.1016, 15.49), (-0.4811, -0.1993, 15.49), (-0.433, -0.2893, 15.49), (-0.3682, -0.3682, 15.49), (-0.2893, -0.433, 15.49), (-0.1993, -0.4811, 15.49), (-0.1016, -0.5107, 15.49), (4.248e-10, -0.5207, 15.49), (0.1016, -0.5107, 15.49), (0.1993, -0.4811, 15.49), (0.2893, -0.433, 15.49), (0.3682, -0.3682, 15.49), (0.433, -0.2893, 15.49), (0.4811, -0.1993, 15.49), (0.5107, -0.1016, 15.49), (0.5207, 2.365e-10, 15.49), (0.5107, 0.1016, 15.49), (0.4811, 0.1993, 15.49), (0.433, 0.2893, 15.49), (0.3682, 0.3682, 15.49), (0.2893, 0.433, 15.49), (0.1993, 0.4811, 15.49), (0.1016, 0.5107, 15.49), (-0.03559, 0.1789, 15.76), (2.136e-09, 0.1825, 15.76), (-0.06982, 0.1686, 15.76), (-0.1014, 0.1517, 15.76), (-0.129, 0.129, 15.76), (-0.1517, 0.1014, 15.76), (-0.1686, 0.06982, 15.76), (-0.1789, 0.03559, 15.76), (-0.1825, -2.797e-09, 15.76), (-0.1789, -0.03559, 15.76), (-0.1686, -0.06982, 15.76), (-0.1517, -0.1014, 15.76), (-0.129, -0.129, 15.76), (-0.1014, -0.1517, 15.76), (-0.06982, -0.1686, 15.76), (-0.03559, -0.1789, 15.76), (2.136e-09, -0.1825, 15.76), (0.03559, -0.1789, 15.76), (0.06982, -0.1686, 15.76), (0.1014, -0.1517, 15.76), (0.129, -0.129, 15.76), (0.1517, -0.1014, 15.76), (0.1686, -0.06982, 15.76), (0.1789, -0.03559, 15.76), (0.1825, -2.797e-09, 15.76), (0.1789, 0.03559, 15.76), (0.1686, 0.06982, 15.76), (0.1517, 0.1014, 15.76), (0.129, 0.129, 15.76), (0.1014, 0.1517, 15.76), (0.06982, 0.1686, 15.76), (0.03559, 0.1789, 15.76), (-0.03074, 0.1545, 15.76), (1.912e-09, 0.1575, 15.76), (-0.06029, 0.1456, 15.76), (-0.08753, 0.131, 15.76), (-0.1114, 0.1114, 15.76), (-0.131, 0.08753, 15.76), (-0.1456, 0.06029, 15.76), (-0.1545, 0.03074, 15.76), (-0.1575, -2.307e-09, 15.76), (-0.1545, -0.03074, 15.76), (-0.1456, -0.06029, 15.76), (-0.131, -0.08753, 15.76), (-0.1114, -0.1114, 15.76), (-0.08753, -0.131, 15.76), (-0.06029, -0.1456, 15.76), (-0.03074, -0.1545, 15.76), (1.912e-09, -0.1575, 15.76), (0.03074, -0.1545, 15.76), (0.06029, -0.1456, 15.76), (0.08753, -0.131, 15.76), (0.1114, -0.1114, 15.76), (0.131, -0.08753, 15.76), (0.1456, -0.06029, 15.76), (0.1545, -0.03074, 15.76), (0.1575, -2.307e-09, 15.76), (0.1545, 0.03074, 15.76), (0.1456, 0.06029, 15.76), (0.131, 0.08753, 15.76), (0.1114, 0.1114, 15.76), (0.08753, 0.131, 15.76), (0.06029, 0.1456, 15.76), (0.03074, 0.1545, 15.76), (0.6539, -0.6539, 14.26), (0.5138, -0.7689, 14.26), (0.3539, -0.8544, 14.26), (0.1804, -0.907, 14.26), (3.644e-09, -0.9248, 14.26), (-0.1804, -0.907, 14.26), (-0.3539, -0.8544, 14.26), (-0.5138, -0.7689, 14.26), (-0.6539, -0.6539, 14.26), (-0.7689, -0.5138, 14.26), (-0.8544, -0.3539, 14.26), (-0.907, -0.1804, 14.26), (-0.9248, -6.578e-09, 14.26), (0.7689, -0.5138, 14.26), (0.8544, -0.3539, 14.26), (0.907, -0.1804, 14.26), (0.9248, -6.578e-09, 14.26), (0.907, 0.1804, 14.26), (0.8544, 0.3539, 14.26), (0.7689, 0.5138, 14.26), (3.644e-09, 0.9248, 14.26), (-0.1804, 0.907, 14.26), (0.6539, 0.6539, 14.26), (-0.3539, 0.8544, 14.26), (0.5138, 0.7689, 14.26), (-0.5138, 0.7689, 14.26), (0.3539, 0.8544, 14.26), (-0.6539, 0.6539, 14.26), (0.1804, 0.907, 14.26), (-0.7689, 0.5138, 14.26), (-0.8544, 0.3539, 14.26), (-0.907, 0.1804, 14.26), (-0.7897, -3.85e-09, 14.87), (2.393e-09, 0.7897, 14.87), (0.5584, -0.5584, 14.87), (0.4387, -0.6566, 14.87), (0.3022, -0.7296, 14.87), (0.1541, -0.7745, 14.87), (2.393e-09, -0.7897, 14.87), (-0.1541, -0.7745, 14.87), (-0.3022, -0.7296, 14.87), (-0.4387, -0.6566, 14.87), (-0.5584, -0.5584, 14.87), (-0.6566, -0.4387, 14.87), (-0.7296, -0.3022, 14.87), (-0.7745, -0.1541, 14.87), (0.6566, -0.4387, 14.87), (0.7296, -0.3022, 14.87), (0.7745, -0.1541, 14.87), (0.7897, -3.85e-09, 14.87), (0.7745, 0.1541, 14.87), (0.7296, 0.3022, 14.87), (0.6566, 0.4387, 14.87), (-0.1541, 0.7745, 14.87), (0.5584, 0.5584, 14.87), (-0.3022, 0.7296, 14.87), (0.4387, 0.6566, 14.87), (-0.4387, 0.6566, 14.87), (0.3022, 0.7296, 14.87), (-0.5584, 0.5584, 14.87), (0.1541, 0.7745, 14.87), (-0.6566, 0.4387, 14.87), (-0.7296, 0.3022, 14.87), (-0.7745, 0.1541, 14.87), (0.4355, 0.08662, 15.63), (0.444, -2.456e-09, 15.63), (0.4355, -0.08662, 15.63), (0.4102, -0.1699, 15.63), (0.3692, -0.2467, 15.63), (0.3139, -0.3139, 15.63), (0.2467, -0.3692, 15.63), (0.1699, -0.4102, 15.63), (0.08662, -0.4355, 15.63), (2.151e-09, -0.444, 15.63), (-0.08662, -0.4355, 15.63), (-0.1699, -0.4102, 15.63), (-0.2467, -0.3692, 15.63), (-0.3139, -0.3139, 15.63), (-0.3692, -0.2467, 15.63), (0.4102, 0.1699, 15.63), (0.3692, 0.2467, 15.63), (2.151e-09, 0.444, 15.63), (-0.08662, 0.4355, 15.63), (0.3139, 0.3139, 15.63), (-0.1699, 0.4102, 15.63), (0.2467, 0.3692, 15.63), (-0.2467, 0.3692, 15.63), (0.1699, 0.4102, 15.63), (-0.3139, 0.3139, 15.63), (0.08662, 0.4355, 15.63), (-0.3692, 0.2467, 15.63), (-0.4102, 0.1699, 15.63), (-0.4355, 0.08662, 15.63), (-0.444, -2.456e-09, 15.63), (-0.4355, -0.08662, 15.63), (-0.4102, -0.1699, 15.63), (-0.1894, 0.9523, 8.414), (4.625e-09, 0.971, 8.414), (-0.3716, 0.8971, 8.414), (-0.5394, 0.8073, 8.414), (-0.6866, 0.6866, 8.414), (-0.8073, 0.5394, 8.414), (-0.8971, 0.3716, 8.414), (-0.9523, 0.1894, 8.414), (-0.971, -5.455e-09, 8.414), (-0.9523, -0.1894, 8.414), (-0.8971, -0.3716, 8.414), (-0.8073, -0.5394, 8.414), (-0.6866, -0.6866, 8.414), (-0.5394, -0.8073, 8.414), (-0.3716, -0.8971, 8.414), (-0.1894, -0.9523, 8.414), (4.625e-09, -0.971, 8.414), (0.1894, -0.9523, 8.414), (0.3716, -0.8971, 8.414), (0.5394, -0.8073, 8.414), (0.6866, -0.6866, 8.414), (0.8073, -0.5394, 8.414), (0.8971, -0.3716, 8.414), (0.9523, -0.1894, 8.414), (0.971, -5.455e-09, 8.414), (0.9523, 0.1894, 8.414), (0.8971, 0.3716, 8.414), (0.8073, 0.5394, 8.414), (0.6866, 0.6866, 8.414), (0.5394, 0.8073, 8.414), (0.3716, 0.8971, 8.414), (0.1894, 0.9523, 8.414)], [], [(26, 25, 89, 90), (51, 52, 116, 115), (25, 24, 88, 89), (50, 51, 115, 114), (24, 23, 87, 88), (49, 50, 114, 113), (23, 22, 86, 87), (48, 49, 113, 112), (22, 21, 85, 86), (47, 48, 112, 111), (21, 20, 84, 85), (46, 47, 111, 110), (20, 19, 83, 84), (45, 46, 110, 109), (19, 18, 82, 83), (44, 45, 109, 108), (18, 17, 81, 82), (43, 44, 108, 107), (17, 16, 80, 81), (42, 43, 107, 106), (16, 15, 79, 80), (41, 42, 106, 105), (15, 14, 78, 79), (40, 41, 105, 104), (14, 13, 77, 78), (39, 40, 104, 103), (13, 12, 76, 77), (38, 39, 103, 102), (12, 11, 75, 76), (37, 38, 102, 101), (63, 33, 97, 127), (11, 10, 74, 75), (303, 302, 149, 150), (111, 112, 176, 175), (302, 290, 148, 149), (110, 111, 175, 174), (290, 291, 147, 148), (109, 110, 174, 173), (291, 292, 146, 147), (108, 109, 173, 172), (292, 293, 145, 146), (107, 108, 172, 171), (293, 294, 144, 145), (106, 107, 171, 170), (294, 295, 143, 144), (105, 106, 170, 169), (295, 296, 142, 143), (104, 105, 169, 168), (296, 297, 141, 142), (103, 104, 168, 167), (297, 298, 140, 141), (102, 103, 167, 166), (298, 299, 139, 140), (101, 102, 166, 165), (127, 97, 161, 191), (299, 300, 138, 139), (100, 101, 165, 164), (126, 127, 191, 190), (300, 301, 137, 138), (99, 100, 164, 163), (125, 126, 190, 189), (301, 288, 136, 137), (98, 99, 163, 162), (124, 125, 189, 188), (52, 53, 117, 116), (27, 26, 90, 91), (0, 1, 65, 64), (53, 54, 118, 117), (28, 27, 91, 92), (2, 0, 64, 66), (54, 55, 119, 118), (29, 28, 92, 93), (3, 2, 66, 67), (55, 56, 120, 119), (30, 29, 93, 94), (4, 3, 67, 68), (56, 57, 121, 120), (31, 30, 94, 95), (5, 4, 68, 69), (57, 58, 122, 121), (1, 31, 95, 65), (6, 5, 69, 70), (58, 59, 123, 122), (33, 32, 96, 97), (7, 6, 70, 71), (59, 60, 124, 123), (32, 34, 98, 96), (8, 7, 71, 72), (60, 61, 125, 124), (34, 35, 99, 98), (9, 8, 72, 73), (61, 62, 126, 125), (35, 36, 100, 99), (10, 9, 73, 74), (62, 63, 127, 126), (36, 37, 101, 100), (180, 181, 245, 244), (335, 320, 217, 218), (179, 180, 244, 243), (320, 321, 216, 217), (178, 179, 243, 242), (321, 322, 215, 216), (177, 178, 242, 241), (322, 323, 214, 215), (176, 177, 241, 240), (323, 324, 213, 214), (175, 176, 240, 239), (324, 325, 212, 213), (174, 175, 239, 238), (325, 326, 211, 212), (173, 174, 238, 237), (326, 327, 210, 211), (172, 173, 237, 236), (327, 328, 209, 210), (171, 172, 236, 235), (328, 329, 208, 209), (170, 171, 235, 234), (329, 330, 207, 208), (169, 170, 234, 233), (330, 331, 206, 207), (168, 169, 233, 232), (331, 332, 205, 206), (167, 168, 232, 231), (332, 333, 204, 205), (166, 167, 231, 230), (333, 334, 203, 204), (165, 166, 230, 229), (191, 161, 225, 255), (112, 113, 177, 176), (304, 303, 150, 151), (113, 114, 178, 177), (305, 304, 151, 152), (114, 115, 179, 178), (306, 305, 152, 153), (115, 116, 180, 179), (307, 306, 153, 154), (116, 117, 181, 180), (308, 307, 154, 155), (309, 289, 129, 128), (117, 118, 182, 181), (310, 308, 155, 156), (311, 309, 128, 130), (118, 119, 183, 182), (312, 310, 156, 157), (313, 311, 130, 131), (119, 120, 184, 183), (314, 312, 157, 158), (315, 313, 131, 132), (120, 121, 185, 184), (316, 314, 158, 159), (317, 315, 132, 133), (121, 122, 186, 185), (289, 316, 159, 129), (318, 317, 133, 134), (122, 123, 187, 186), (97, 96, 160, 161), (319, 318, 134, 135), (123, 124, 188, 187), (96, 98, 162, 160), (288, 319, 135, 136), (198, 197, 229, 230), (212, 211, 243, 244), (199, 198, 230, 231), (213, 212, 244, 245), (200, 199, 231, 232), (214, 213, 245, 246), (201, 200, 232, 233), (215, 214, 246, 247), (203, 202, 234, 235), (217, 216, 248, 249), (204, 203, 235, 236), (218, 217, 249, 250), (219, 218, 250, 251), (206, 205, 237, 238), (192, 193, 225, 224), (220, 219, 251, 252), (207, 206, 238, 239), (194, 192, 224, 226), (195, 194, 226, 227), (222, 221, 253, 254), (209, 208, 240, 241), (196, 195, 227, 228), (223, 222, 254, 255), (210, 209, 241, 242), (197, 196, 228, 229), (193, 223, 255, 225), (211, 210, 242, 243), (336, 335, 218, 219), (338, 337, 193, 192), (181, 182, 246, 245), (339, 336, 219, 220), (340, 338, 192, 194), (182, 183, 247, 246), (341, 339, 220, 221), (342, 340, 194, 195), (183, 184, 248, 247), (343, 341, 221, 222), (344, 342, 195, 196), (184, 185, 249, 248), (345, 343, 222, 223), (346, 344, 196, 197), (185, 186, 250, 249), (337, 345, 223, 193), (347, 346, 197, 198), (186, 187, 251, 250), (161, 160, 224, 225), (348, 347, 198, 199), (187, 188, 252, 251), (160, 162, 226, 224), (349, 348, 199, 200), (188, 189, 253, 252), (162, 163, 227, 226), (350, 349, 200, 201), (189, 190, 254, 253), (163, 164, 228, 227), (351, 350, 201, 202), (190, 191, 255, 254), (164, 165, 229, 228), (334, 351, 202, 203), (224, 192, 193, 225, 255, 223, 254, 222, 253, 221, 220, 252, 219, 251, 250, 218, 249, 217, 248, 216, 215, 247, 214, 246, 245, 213, 244, 212, 243, 211, 210, 242, 241, 209, 240, 208, 207, 239, 238, 206, 237, 205, 204, 236, 235, 203, 234, 202, 201, 233, 200, 232, 199, 231, 198, 230, 197, 229, 196, 228, 195, 227, 226, 194), (72, 71, 287, 268), (71, 70, 286, 287), (70, 69, 285, 286), (65, 95, 284, 276), (69, 68, 283, 285), (95, 94, 282, 284), (68, 67, 281, 283), (94, 93, 280, 282), (67, 66, 279, 281), (93, 92, 278, 280), (66, 64, 277, 279), (92, 91, 275, 278), (64, 65, 276, 277), (91, 90, 274, 275), (90, 89, 273, 274), (89, 88, 272, 273), (88, 87, 271, 272), (87, 86, 270, 271), (73, 72, 268, 267), (74, 73, 267, 266), (75, 74, 266, 265), (76, 75, 265, 264), (77, 76, 264, 263), (78, 77, 263, 262), (79, 78, 262, 261), (80, 79, 261, 260), (81, 80, 260, 259), (82, 81, 259, 258), (83, 82, 258, 257), (84, 83, 257, 256), (85, 84, 256, 269), (86, 85, 269, 270), (268, 287, 319, 288), (287, 286, 318, 319), (286, 285, 317, 318), (276, 284, 316, 289), (285, 283, 315, 317), (284, 282, 314, 316), (283, 281, 313, 315), (282, 280, 312, 314), (281, 279, 311, 313), (280, 278, 310, 312), (279, 277, 309, 311), (278, 275, 308, 310), (277, 276, 289, 309), (275, 274, 307, 308), (274, 273, 306, 307), (273, 272, 305, 306), (272, 271, 304, 305), (271, 270, 303, 304), (267, 268, 288, 301), (266, 267, 301, 300), (265, 266, 300, 299), (264, 265, 299, 298), (263, 264, 298, 297), (262, 263, 297, 296), (261, 262, 296, 295), (260, 261, 295, 294), (259, 260, 294, 293), (258, 259, 293, 292), (257, 258, 292, 291), (256, 257, 291, 290), (269, 256, 290, 302), (270, 269, 302, 303), (139, 138, 351, 334), (138, 137, 350, 351), (137, 136, 349, 350), (136, 135, 348, 349), (135, 134, 347, 348), (134, 133, 346, 347), (129, 159, 345, 337), (133, 132, 344, 346), (159, 158, 343, 345), (132, 131, 342, 344), (158, 157, 341, 343), (131, 130, 340, 342), (157, 156, 339, 341), (130, 128, 338, 340), (156, 155, 336, 339), (128, 129, 337, 338), (155, 154, 335, 336), (140, 139, 334, 333), (141, 140, 333, 332), (142, 141, 332, 331), (143, 142, 331, 330), (144, 143, 330, 329), (145, 144, 329, 328), (146, 145, 328, 327), (147, 146, 327, 326), (148, 147, 326, 325), (149, 148, 325, 324), (150, 149, 324, 323), (151, 150, 323, 322), (152, 151, 322, 321), (153, 152, 321, 320), (154, 153, 320, 335), (362, 377, 378, 361), (376, 377, 362, 363), (375, 376, 363, 364), (374, 375, 364, 365), (373, 374, 365, 366), (372, 373, 366, 367), (368, 367, 372, 371), (369, 368, 371, 370), (378, 379, 360, 361), (379, 380, 359, 360), (380, 381, 358, 359), (381, 382, 357, 358), (382, 383, 356, 357), (383, 353, 355, 356), (354, 355, 353, 352)])
me_plane_002.polygons.foreach_set('use_smooth', [True] * 331)
_uv = me_plane_002.uv_layers.new(name='UVMap')
_uv.uv.foreach_set('vector', [0.0, 0.0, 0.0, 0.0, 0.0, 0.0, 0.0, 0.0, 0.0, 0.0, 0.0, 0.0, 0.0, 0.0, 0.0, 0.0, 0.0, 0.0, 0.0, 0.0, 0.0, 0.0, 0.0, 0.0, 0.0, 0.0, 0.0, 0.0, 0.0, 0.0, 0.0, 0.0, 0.0, 0.0, 0.0, 0.0, 0.0, 0.0, 0.0, 0.0, 0.0, 0.0, 0.0, 0.0, 0.0, 0.0, 0.0, 0.0, 0.0, 0.0, 0.0, 0.0, 0.0, 0.0, 0.0, 0.0, 0.0, 0.0, 0.0, 0.0, 0.0, 0.0, 0.0, 0.0, 0.0, 0.0, 0.0, 0.0, 0.0, 0.0, 0.0, 0.0, 0.0, 0.0, 0.0, 0.0, 0.0, 0.0, 0.0, 0.0, 0.0, 0.0, 0.0, 0.0, 0.0, 0.0, 0.0, 0.0, 0.0, 0.0, 0.0, 0.0, 0.0, 0.0, 0.0, 0.0, 0.0, 0.0, 0.0, 0.0, 0.0, 0.0, 0.0, 0.0, 0.0, 0.0, 0.0, 0.0, 0.0, 0.0, 0.0, 0.0, 0.0, 0.0, 0.0, 0.0, 0.0, 0.0, 0.0, 0.0, 0.0, 0.0, 0.0, 0.0, 0.0, 0.0, 0.0, 0.0, 0.0, 0.0, 0.0, 0.0, 0.0, 0.0, 0.0, 0.0, 0.0, 0.0, 0.0, 0.0, 0.0, 0.0, 0.0, 0.0, 0.0, 0.0, 0.0, 0.0, 0.0, 0.0, 0.0, 0.0, 0.0, 0.0, 0.0, 0.0, 0.0, 0.0, 0.0, 0.0, 0.0, 0.0, 0.0, 0.0, 0.0, 0.0, 0.0, 0.0, 0.0, 0.0, 0.0, 0.0, 0.0, 0.0, 0.0, 0.0, 0.0, 0.0, 0.0, 0.0, 0.0, 0.0, 0.0, 0.0, 0.0, 0.0, 0.0, 0.0, 0.0, 0.0, 0.0, 0.0, 0.0, 0.0, 0.0, 0.0, 0.0, 0.0, 0.0, 0.0, 0.0, 0.0, 0.0, 0.0, 0.0, 0.0, 0.0, 0.0, 0.0, 0.0, 0.0, 0.0, 0.0, 0.0, 0.0, 0.0, 0.0, 0.0, 0.0, 0.0, 0.0, 0.0, 0.0, 0.0, 0.0, 0.0, 0.0, 0.0, 0.0, 0.0, 0.0, 0.0, 0.0, 0.0, 0.0, 0.0, 0.0, 0.0, 0.0, 0.0, 0.0, 0.0, 0.0, 0.0, 0.0, 0.0, 0.0, 0.0, 0.0, 0.0, 0.0, 0.0, 0.0, 0.0, 0.0, 0.0, 0.0, 0.0, 0.0, 0.0, 0.0, 0.0, 0.0, 0.0, 0.0, 0.0, 0.0, 0.0, 0.0, 0.0, 0.0, 0.0, 0.0, 0.0, 0.0, 0.0, 0.0, 0.0, 0.0, 0.0, 0.0, 0.0, 0.0, 0.0, 0.0, 0.0, 0.0, 0.0, 0.0, 0.0, 0.0, 0.0, 0.0, 0.0, 0.0, 0.0, 0.0, 0.0, 0.0, 0.0, 0.0, 0.0, 0.0, 0.0, 0.0, 0.0, 0.0, 0.0, 0.0, 0.0, 0.0, 0.0, 0.0, 0.0, 0.0, 0.0, 0.0, 0.0, 0.0, 0.0, 0.0, 0.0, 0.0, 0.0, 0.0, 0.0, 0.0, 0.0, 0.0, 0.0, 0.0, 0.0, 0.0, 0.0, 0.0, 0.0, 0.0, 0.0, 0.0, 0.0, 0.0, 0.0, 0.0, 0.0, 0.0, 0.0, 0.0, 0.0, 0.0, 0.0, 0.0, 0.0, 0.0, 0.0, 0.0, 0.0, 0.0, 0.0, 0.0, 0.0, 0.0, 0.0, 0.0, 0.0, 0.0, 0.0, 0.0, 0.0, 0.0, 0.0, 0.0, 0.0, 0.0, 0.0, 0.0, 0.0, 0.0, 0.0, 0.0, 0.0, 0.0, 0.0, 0.0, 0.0, 0.0, 0.0, 0.0, 0.0, 0.0, 0.0, 0.0, 0.0, 0.0, 0.0, 0.0, 0.0, 0.0, 0.0, 0.0, 0.0, 0.0, 0.0, 0.0, 0.0, 0.0, 0.0, 0.0, 0.0, 0.0, 0.0, 0.0, 0.0, 0.0, 0.0, 0.0, 0.0, 0.0, 0.0, 0.0, 0.0, 0.0, 0.0, 0.0, 0.0, 0.0, 0.0, 0.0, 0.0, 0.0, 0.0, 0.0, 0.0, 0.0, 0.0, 0.0, 0.0, 0.0, 0.0, 0.0, 0.0, 0.0, 0.0, 0.0, 0.0, 0.0, 0.0, 0.0, 0.0, 0.0, 0.0, 0.0, 0.0, 0.0, 0.0, 0.0, 0.0, 0.0, 0.0, 0.0, 0.0, 0.0, 0.0, 0.0, 0.0, 0.0, 0.0, 0.0, 0.0, 0.0, 0.0, 0.0, 0.0, 0.0, 0.0, 0.0, 0.0, 0.0, 0.0, 0.0, 0.0, 0.0, 0.0, 0.0, 0.0, 0.0, 0.0, 0.0, 0.0, 0.0, 0.0, 0.0, 0.0, 0.0, 0.0, 0.0, 0.0, 0.0, 0.0, 0.0, 0.0, 0.0, 0.0, 0.0, 0.0, 0.0, 0.0, 0.0, 0.0, 0.0, 0.0, 0.0, 0.0, 0.0, 0.0, 0.0, 0.0, 0.0, 0.0, 0.0, 0.0, 0.0, 0.0, 0.0, 0.0, 0.0, 0.0, 0.0, 0.0, 0.0, 0.0, 0.0, 0.0, 0.0, 0.0, 0.0, 0.0, 0.0, 0.0, 0.0, 0.0, 0.0, 0.0, 0.0, 0.0, 0.0, 0.0, 0.0, 0.0, 0.0, 0.0, 0.0, 0.0, 0.0, 0.0, 0.0, 0.0, 0.0, 0.0, 0.0, 0.0, 0.0, 0.0, 0.0, 0.0, 0.0, 0.0, 0.0, 0.0, 0.0, 0.0, 0.0, 0.0, 0.0, 0.0, 0.0, 0.0, 0.0, 0.0, 0.0, 0.0, 0.0, 0.0, 0.0, 0.0, 0.0, 0.0, 0.0, 0.0, 0.0, 0.0, 0.0, 0.0, 0.0, 0.0, 0.0, 0.0, 0.0, 0.0, 0.0, 0.0, 0.0, 0.0, 0.0, 0.0, 0.0, 0.0, 0.0, 0.0, 0.0, 0.0, 0.0, 0.0, 0.0, 0.0, 0.0, 0.0, 0.0, 0.0, 0.0, 0.0, 0.0, 0.0, 0.0, 0.0, 0.0, 0.0, 0.0, 0.0, 0.0, 0.0, 0.0, 0.0, 0.0, 0.0, 0.0, 0.0, 0.0, 0.0, 0.0, 0.0, 0.0, 0.0, 0.0, 0.0, 0.0, 0.0, 0.0, 0.0, 0.0, 0.0, 0.0, 0.0, 0.0, 0.0, 0.0, 0.0, 0.0, 0.0, 0.0, 0.0, 0.0, 0.0, 0.0, 0.0, 0.0, 0.0, 0.0, 0.0, 0.0, 0.0, 0.0, 0.0, 0.0, 0.0, 0.0, 0.0, 0.0, 0.0, 0.0, 0.0, 0.0, 0.0, 0.0, 0.0, 0.0, 0.0, 0.0, 0.0, 0.0, 0.0, 0.0, 0.0, 0.0, 0.0, 0.0, 0.0, 0.0, 0.0, 0.0, 0.0, 0.0, 0.0, 0.0, 0.0, 0.0, 0.0, 0.0, 0.0, 0.0, 0.0, 0.0, 0.0, 0.0, 0.0, 0.0, 0.0, 0.0, 0.0, 0.0, 0.0, 0.0, 0.0, 0.0, 0.0, 0.0, 0.0, 0.0, 0.0, 0.0, 0.0, 0.0, 0.0, 0.0, 0.0, 0.0, 0.0, 0.0, 0.0, 0.0, 0.0, 0.0, 0.0, 0.0, 0.0, 0.0, 0.0, 0.0, 0.0, 0.0, 0.0, 0.0, 0.0, 0.0, 0.0, 0.0, 0.0, 0.0, 0.0, 0.0, 0.0, 0.0, 0.0, 0.0, 0.0, 0.0, 0.0, 0.0, 0.0, 0.0, 0.0, 0.0, 0.0, 0.0, 0.0, 0.0, 0.0, 0.0, 0.0, 0.0, 0.0, 0.0, 0.0, 0.0, 0.0, 0.0, 0.0, 0.0, 0.0, 0.0, 0.0, 0.0, 0.0, 0.0, 0.0, 0.0, 0.0, 0.0, 0.0, 0.0, 0.0, 0.0, 0.0, 0.0, 0.0, 0.0, 0.0, 0.0, 0.0, 0.0, 0.0, 0.0, 0.0, 0.0, 0.0, 0.0, 0.0, 0.0, 0.0, 0.0, 0.0, 0.0, 0.0, 0.0, 0.0, 0.0, 0.0, 0.0, 0.0, 0.0, 0.0, 0.0, 0.0, 0.0, 0.0, 0.0, 0.0, 0.0, 0.0, 0.0, 0.0, 0.0, 0.0, 0.0, 0.0, 0.0, 0.0, 0.0, 0.0, 0.0, 0.0, 0.0, 0.0, 0.0, 0.0, 0.0, 0.0, 0.0, 0.0, 0.0, 0.0, 0.0, 0.0, 0.0, 0.0, 0.0, 0.0, 0.0, 0.0, 0.0, 0.0, 0.0, 0.0, 0.0, 0.0, 0.0, 0.0, 0.0, 0.0, 0.0, 0.0, 0.0, 0.0, 0.0, 0.0, 0.0, 0.0, 0.0, 0.0, 0.0, 0.0, 0.0, 0.0, 0.0, 0.0, 0.0, 0.0, 0.0, 0.0, 0.0, 0.0, 0.0, 0.0, 0.0, 0.0, 0.0, 0.0, 0.0, 0.0, 0.0, 0.0, 0.0, 0.0, 0.0, 0.0, 0.0, 0.0, 0.0, 0.0, 0.0, 0.0, 0.0, 0.0, 0.0, 0.0, 0.0, 0.0, 0.0, 0.0, 0.0, 0.0, 0.0, 0.0, 0.0, 0.0, 0.0, 0.0, 0.0, 0.0, 0.0, 0.0, 0.0, 0.0, 0.0, 0.0, 0.0, 0.0, 0.0, 0.0, 0.0, 0.0, 0.0, 0.0, 0.0, 0.0, 0.0, 0.0, 0.0, 0.0, 0.0, 0.0, 0.0, 0.0, 0.0, 0.0, 0.0, 0.0, 0.0, 0.0, 0.0, 0.0, 0.0, 0.0, 0.0, 0.0, 0.0, 0.0, 0.0, 0.0, 0.0, 0.0, 0.0, 0.0, 0.0, 0.0, 0.0, 0.0, 0.0, 0.0, 0.0, 0.0, 0.0, 0.0, 0.0, 0.0, 0.0, 0.0, 0.0, 0.0, 0.0, 0.0, 0.0, 0.0, 0.0, 0.0, 0.0, 0.0, 0.0, 0.0, 0.0, 0.0, 0.0, 0.0, 0.0, 0.0, 0.0, 0.0, 0.0, 0.0, 0.0, 0.0, 0.0, 0.0, 0.0, 0.0, 0.0, 0.0, 0.0, 0.0, 0.0, 0.0, 0.0, 0.0, 0.0, 0.0, 0.0, 0.0, 0.0, 0.0, 0.0, 0.0, 0.0, 0.0, 0.0, 0.0, 0.0, 0.0, 0.0, 0.0, 0.0, 0.0, 0.0, 0.0, 0.0, 0.0, 0.0, 0.0, 0.0, 0.0, 0.0, 0.0, 0.0, 0.0, 0.0, 0.0, 0.0, 0.0, 0.0, 0.0, 0.0, 0.0, 0.0, 0.0, 0.0, 0.0, 0.0, 0.0, 0.0, 0.0, 0.0, 0.0, 0.0, 0.0, 0.0, 0.0, 0.0, 0.0, 0.0, 0.0, 0.0, 0.0, 0.0, 0.0, 0.0, 0.0, 0.0, 0.0, 0.0, 0.0, 0.0, 0.0, 0.0, 0.0, 0.0, 0.0, 0.0, 0.0, 0.0, 0.0, 0.0, 0.0, 0.0, 0.0, 0.0, 0.0, 0.0, 0.0, 0.0, 0.0, 0.0, 0.0, 0.0, 0.0, 0.0, 0.0, 0.0, 0.0, 0.0, 0.0, 0.0, 0.0, 0.0, 0.0, 0.0, 0.0, 0.0, 0.0, 0.0, 0.0, 0.0, 0.0, 0.0, 0.0, 0.0, 0.0, 0.0, 0.0, 0.0, 0.0, 0.0, 0.0, 0.0, 0.0, 0.0, 0.0, 0.0, 0.0, 0.0, 0.0, 0.0, 0.0, 0.0, 0.0, 0.0, 0.0, 0.0, 0.0, 0.0, 0.0, 0.0, 0.0, 0.0, 0.0, 0.0, 0.0, 0.0, 0.0, 0.0, 0.0, 0.0, 0.0, 0.0, 0.0, 0.0, 0.0, 0.0, 0.0, 0.0, 0.0, 0.0, 0.0, 0.0, 0.0, 0.0, 0.0, 0.0, 0.0, 0.0, 0.0, 0.0, 0.0, 0.0, 0.0, 0.0, 0.0, 0.0, 0.0, 0.0, 0.0, 0.0, 0.0, 0.0, 0.0, 0.0, 0.0, 0.0, 0.0, 0.0, 0.0, 0.0, 0.0, 0.0, 0.0, 0.0, 0.0, 0.0, 0.0, 0.0, 0.0, 0.0, 0.0, 0.0, 0.0, 0.0, 0.0, 0.0, 0.0, 0.0, 0.0, 0.0, 0.0, 0.0, 0.0, 0.0, 0.0, 0.0, 0.0, 0.0, 0.0, 0.0, 0.0, 0.0, 0.0, 0.0, 0.0, 0.0, 0.0, 0.0, 0.0, 0.0, 0.0, 0.0, 0.0, 0.0, 0.0, 0.0, 0.0, 0.0, 0.0, 0.0, 0.0, 0.0, 0.0, 0.0, 0.0, 0.0, 0.0, 0.0, 0.0, 0.0, 0.0, 0.0, 0.0, 0.0, 0.0, 0.0, 0.0, 0.0, 0.0, 0.0, 0.0, 0.0, 0.0, 0.0, 0.0, 0.0, 0.0, 0.0, 0.0, 0.0, 0.0, 0.0, 0.0, 0.0, 0.0, 0.0, 0.0, 0.0, 0.0, 0.0, 0.0, 0.0, 0.0, 0.0, 0.0, 0.0, 0.0, 0.0, 0.0, 0.0, 0.0, 0.0, 0.0, 0.0, 0.0, 0.0, 0.0, 0.0, 0.0, 0.0, 0.0, 0.0, 0.0, 0.0, 0.0, 0.0, 0.0, 0.0, 0.0, 0.0, 0.0, 0.0, 0.0, 0.0, 0.0, 0.0, 0.0, 0.0, 0.0, 0.0, 0.0, 0.0, 0.0, 0.0, 0.0, 0.0, 0.0, 0.0, 0.0, 0.0, 0.0, 0.0, 0.0, 0.0, 0.0, 0.0, 0.0, 0.0, 0.0, 0.0, 0.0, 0.0, 0.0, 0.0, 0.0, 0.0, 0.0, 0.0, 0.0, 0.0, 0.0, 0.0, 0.0, 0.0, 0.0, 0.0, 0.0, 0.0, 0.0, 0.0, 0.0, 0.0, 0.0, 0.0, 0.0, 0.0, 0.0, 0.0, 0.0, 0.0, 0.0, 0.0, 0.0, 0.0, 0.0, 0.0, 0.0, 0.0, 0.0, 0.0, 0.0, 0.0, 0.0, 0.0, 0.0, 0.0, 0.0, 0.0, 0.0, 0.0, 0.0, 0.0, 0.0, 0.0, 0.0, 0.0, 0.0, 0.0, 0.0, 0.0, 0.0, 0.0, 0.0, 0.0, 0.0, 0.0, 0.0, 0.0, 0.0, 0.0, 0.0, 0.0, 0.0, 0.0, 0.0, 0.0, 0.0, 0.0, 0.0, 0.0, 0.0, 0.0, 0.0, 0.0, 0.0, 0.0, 0.0, 0.0, 0.0, 0.0, 0.0, 0.0, 0.0, 0.0, 0.0, 0.0, 0.0, 0.0, 0.0, 0.0, 0.0, 0.0, 0.0, 0.0, 0.0, 0.0, 0.0, 0.0, 0.0, 0.0, 0.0, 0.0, 0.0, 0.0, 0.0, 0.0, 0.0, 0.0, 0.0, 0.0, 0.0, 0.0, 0.0, 0.0, 0.0, 0.0, 0.0, 0.0, 0.0, 0.0, 0.0, 0.0, 0.0, 0.0, 0.0, 0.0, 0.0, 0.0, 0.0, 0.0, 0.0, 0.0, 0.0, 0.0, 0.0, 0.0, 0.0, 0.0, 0.0, 0.0, 0.0, 0.0, 0.0, 0.0, 0.0, 0.0, 0.0, 0.0, 0.0, 0.0, 0.0, 0.0, 0.0, 0.0, 0.0, 0.0, 0.0, 0.0, 0.0, 0.0, 0.0, 0.0, 0.0, 0.0, 0.0, 0.0, 0.0, 0.0, 0.0, 0.0, 0.0, 0.0, 0.0, 0.0, 0.0, 0.0, 0.0, 0.0, 0.0, 0.0, 0.0, 0.0, 0.0, 0.0, 0.0, 0.0, 0.0, 0.0, 0.0, 0.0, 0.0, 0.0, 0.0, 0.0, 0.0, 0.0, 0.0, 0.0, 0.0, 0.0, 0.0, 0.0, 0.0, 0.0, 0.0, 0.0, 0.0, 0.0, 0.0, 0.0, 0.0, 0.0, 0.0, 0.0, 0.0, 0.0, 0.0, 0.0, 0.0, 0.0, 0.0, 0.0, 0.0, 0.0, 0.0, 0.0, 0.0, 0.0, 0.0, 0.0, 0.0, 0.0, 0.0, 0.0, 0.0, 0.0, 0.0, 0.0, 0.0, 0.0, 0.0, 0.0, 0.0, 0.0, 0.0, 0.0, 0.0, 0.0, 0.0, 0.0, 0.0, 0.0, 0.0, 0.0, 0.0, 0.0, 0.0, 0.0, 0.0, 0.0, 0.0, 0.0, 0.0, 0.0, 0.0, 0.0, 0.0, 0.0, 0.0, 0.0, 0.0, 0.0, 0.0, 0.0, 0.0, 0.0, 0.0, 0.0, 0.0, 0.0, 0.0, 0.0, 0.0, 0.0, 0.0, 0.0, 0.0, 0.0, 0.0, 0.0, 0.0, 0.0, 0.0, 0.0, 0.0, 0.0, 0.0, 0.0, 0.0, 0.0, 0.0, 0.0, 0.0, 0.0, 0.0, 0.0, 0.0, 0.0, 0.0, 0.0, 0.0, 0.0, 0.0, 0.0, 0.0, 0.0, 0.0, 0.0, 0.0, 0.0, 0.0, 0.0, 0.0, 0.0, 0.0, 0.0, 0.0, 0.0, 0.0, 0.0, 0.0, 0.0, 0.0, 0.0, 0.0, 0.0, 0.0, 0.0, 0.0, 0.0, 0.0, 0.0, 0.0, 0.0, 0.0, 0.0, 0.0, 0.0, 0.0, 0.0, 0.0, 0.0, 0.0, 0.0, 0.0, 0.0, 0.0, 0.0, 0.0, 0.0, 0.0, 0.0, 0.0, 0.0, 0.0, 0.0, 0.0, 0.0, 0.0, 0.0, 0.0, 0.0, 0.0, 0.0, 0.0, 0.0, 0.0, 0.0, 0.0, 0.0, 0.0, 0.0, 0.0, 0.0, 0.0, 0.0, 0.0, 0.0, 0.0, 0.0, 0.0, 0.0, 0.0, 0.0, 0.0, 0.0, 0.0, 0.0, 0.0, 0.0, 0.0, 0.0, 0.0, 0.0, 0.0, 0.0, 0.0, 0.0, 0.0, 0.0, 0.0, 0.0, 0.0, 0.0, 0.0, 0.0, 0.0, 0.0, 0.0, 0.0, 0.0, 0.0, 0.0, 0.0, 0.0, 0.0, 0.0, 0.0, 0.0, 0.0, 0.0, 0.0, 0.0, 0.0, 0.0, 0.0, 0.0, 0.0, 0.0, 0.0, 0.0, 0.0, 0.0, 0.0, 0.0, 0.0, 0.0, 0.0, 0.0, 0.0, 0.0, 0.0, 0.0, 0.0, 0.0, 0.0, 0.0, 0.0, 0.0, 0.0, 0.0, 0.0, 0.0, 0.0, 0.0, 0.0, 0.0, 0.0, 0.0, 0.0, 0.0, 0.0, 0.0, 0.0, 0.0, 0.0, 0.0, 0.0, 0.0, 0.0, 0.0, 0.0, 0.0, 0.0, 0.0, 0.0, 0.0, 0.0, 0.0, 0.0, 0.0, 0.0, 0.0, 0.0, 0.0, 0.0, 0.0, 0.0, 0.0, 0.0, 0.0, 0.0, 0.0, 0.0, 0.0, 0.0, 0.0, 0.0, 0.0, 0.0, 0.0, 0.0, 0.0, 0.0, 0.0, 0.0, 0.0, 0.0, 0.0, 0.0, 0.0, 0.0, 0.0, 0.0, 0.0, 0.0, 0.0, 0.0, 0.0, 0.0, 0.0, 0.0, 0.0, 0.0, 0.0, 0.0, 0.0, 0.0, 0.0, 0.0, 0.0, 0.0, 0.0, 0.0, 0.0, 0.0, 0.0, 0.0, 0.0, 0.0, 0.0, 0.0, 0.0, 0.0, 0.0, 0.0, 0.0, 0.0, 0.0, 0.0, 0.0, 0.0, 0.0, 0.0, 0.0, 0.0, 0.0, 0.0, 0.0, 0.0, 0.0, 0.0, 0.0, 0.0, 0.0, 0.0, 0.0, 0.0, 0.0, 0.0, 0.0, 0.0, 0.0, 0.0, 0.0, 0.0, 0.0, 0.0, 0.0, 0.0, 0.0, 0.0, 0.0, 0.0, 0.0, 0.0, 0.0, 0.0, 0.0, 0.0, 0.0, 0.0, 0.0, 0.0, 0.0, 0.0, 0.0, 0.0, 0.0, 0.0, 0.0, 0.0, 0.0, 0.0, 0.0, 0.0, 0.0, 0.0, 0.0, 0.0, 0.0, 0.0, 0.0, 0.0, 0.0, 0.0, 0.0, 0.0, 0.0, 0.0, 0.0, 0.0, 0.0, 0.0, 0.0, 0.0, 0.0, 0.0, 0.0, 0.0, 0.0, 0.0, 0.0, 0.0, 0.0, 0.0, 0.0, 0.0, 0.0, 0.0, 0.0, 0.0, 0.0, 0.0, 0.0, 0.0, 0.0, 0.0, 0.0, 0.0, 0.0, 0.0, 0.0, 0.0, 0.0, 0.0, 0.0, 0.0, 0.0, 0.0, 0.0, 0.0, 0.0, 0.0, 0.0, 0.0, 0.0, 0.0, 0.0, 0.0, 0.0, 0.0, 0.0, 0.0, 0.0, 0.0, 0.0, 0.0, 0.0, 0.0, 0.0, 0.0, 0.0, 0.0, 0.0, 0.0, 0.0, 0.0, 0.0, 0.0, 0.0, 0.0, 0.0, 0.0, 0.0, 0.0, 0.0, 0.0, 0.0, 0.0, 0.0, 0.0, 0.0, 0.0, 0.0, 0.0, 0.0, 0.0, 0.0, 0.0, 0.0, 0.0, 0.0, 0.0, 0.0, 0.0, 0.0, 0.0, 0.0, 0.0, 0.0, 0.0, 0.0, 0.0, 0.0, 0.0, 0.0, 0.0, 0.0, 0.0, 0.0, 0.0, 0.0, 0.0, 0.0, 0.0, 0.0, 0.0, 0.0, 0.0, 0.0, 0.0, 0.0, 0.0, 0.0, 0.0, 0.0, 0.0, 0.0, 0.0, 0.0, 0.0, 0.0, 0.0, 0.0, 0.0, 0.0, 0.0, 0.0, 0.0, 0.0, 0.0, 0.0, 0.0, 0.0, 0.0, 0.0, 0.0, 0.0, 0.0, 0.0, 0.0, 0.0, 0.0, 0.0, 0.0, 0.0, 0.0, 0.0, 0.0, 0.0, 0.0, 0.0, 0.0, 0.0, 0.0, 0.0, 0.0, 0.0, 0.0, 0.0, 0.0, 0.0, 0.0, 0.0, 0.0, 0.0, 0.0, 0.0, 0.0, 0.0, 0.0, 0.0, 0.0, 0.0, 0.0, 0.0, 0.0, 0.0, 0.0, 0.0, 0.0, 0.0, 0.0, 0.0, 0.0, 0.0, 0.0, 0.0, 0.0, 0.0, 0.0, 0.0, 0.0, 0.0, 0.0, 0.0, 0.0, 0.0, 0.0, 0.0, 0.0, 0.0, 0.0, 0.0, 0.0, 0.0, 0.0, 0.0, 0.0, 0.0, 0.0, 0.0, 0.0, 0.0, 0.0, 0.0, 0.0, 0.0, 0.0, 0.0, 0.0, 0.0, 0.0, 0.0, 0.0, 0.0, 0.0, 0.0, 0.0, 0.0, 0.0, 0.0, 0.0, 0.0, 0.0, 0.0, 0.0, 0.0, 0.0, 0.0, 0.0, 0.0, 0.0, 0.0, 0.0, 0.0, 0.0, 0.0, 0.0, 0.0, 0.0, 0.0, 0.0, 0.0, 0.0, 0.0, 0.0, 0.0, 0.0, 0.0, 0.0, 0.0, 0.0, 0.0, 0.0, 0.0, 0.0, 0.0, 0.0, 0.0, 0.0, 0.0, 0.0, 0.0, 0.0, 0.0, 0.0, 0.0, 0.0, 0.0, 0.0, 0.0, 0.0, 0.0, 0.0, 0.0, 0.0, 0.0, 0.0, 0.0, 0.0, 0.0, 0.0, 0.0, 0.0, 0.0, 0.0, 0.0, 0.0, 0.0, 0.0, 0.0, 0.0, 0.0, 0.0, 0.0, 0.0, 0.0, 0.0, 0.0, 0.0, 0.0, 0.0, 0.0, 0.0, 0.0, 0.0, 0.0, 0.0, 0.0, 0.0, 0.0, 0.0, 0.0, 0.0, 0.0, 0.0, 0.0, 0.0, 0.0, 0.0, 0.0, 0.0, 0.0, 0.0, 0.0, 0.0, 0.0, 0.0, 0.0, 0.0, 0.0, 0.0, 0.0, 0.0, 0.0, 0.0, 0.0, 0.0, 0.0, 0.0, 0.0, 0.0, 0.0, 0.0, 0.0, 0.0, 0.0, 0.0, 0.0, 0.0, 0.0, 0.0, 0.0, 0.0, 0.0, 0.0, 0.0, 0.0, 0.0, 0.0, 0.0, 0.0, 0.0, 0.0, 0.0, 0.0, 0.0, 0.0, 0.0, 0.0, 0.0, 0.0, 0.0, 0.0, 0.0, 0.0, 0.0, 0.0, 0.0, 0.0, 0.0, 0.0, 0.0, 0.0, 0.0, 0.0, 0.0, 0.0, 0.0, 0.0, 0.0, 0.0, 0.0, 0.0, 0.0, 0.0, 0.0, 0.0, 0.0, 0.0, 0.0, 0.0, 0.0, 0.0, 0.0, 0.0, 0.0, 0.0, 0.0, 0.0, 0.0, 0.0, 0.0, 0.0, 0.0, 0.0, 0.0, 0.0, 0.0, 0.0, 0.0, 0.0, 0.0, 0.0, 0.0, 0.0, 0.0, 0.0, 0.0, 0.0, 0.0, 0.0, 0.0, 0.0, 0.0, 0.0, 0.0, 0.0, 0.0, 0.0, 0.0, 0.0, 0.0, 0.0, 0.0, 0.0, 0.0, 0.0, 0.0, 0.0, 0.0, 0.0, 0.0, 0.0, 0.0, 0.0, 0.0, 0.0, 0.0, 0.0, 0.0, 0.0, 0.0, 0.0, 0.0, 0.0, 0.0, 0.0, 0.0, 0.0, 0.0, 0.0, 0.0, 0.0, 0.0, 0.0, 0.0, 0.0, 0.0, 0.0, 0.0, 0.0, 0.0, 0.0, 0.0, 0.0, 0.0, 0.0, 0.0, 0.0, 0.0, 0.0, 0.0, 0.0, 0.0, 0.0, 0.0, 0.0, 0.0, 0.0, 0.0, 0.0, 0.0, 0.0, 0.0, 0.0, 0.0, 0.0, 0.0, 0.0, 0.0, 0.0, 0.0, 0.0, 0.0, 0.0, 0.0, 0.0, 0.0, 0.0, 0.0, 0.0, 0.0, 0.0, 0.0, 0.0, 0.0, 0.0, 0.0, 0.0, 0.0, 0.0, 0.0, 0.0, 0.0, 0.0, 0.0, 0.0, 0.0, 0.0, 0.0, 0.0, 0.0, 0.0, 0.0, 0.0, 0.0, 0.0, 0.0, 0.0, 0.0, 0.0, 0.0, 0.0, 0.0, 0.0, 0.0, 0.0, 0.0, 0.0, 0.0, 0.0, 0.0, 0.0, 0.0, 0.0, 0.0, 0.0, 0.0, 0.0, 0.0, 0.0, 0.0, 0.0, 0.0, 0.0, 0.0, 0.0, 0.0, 0.0, 0.0, 0.0, 0.0, 0.0, 0.0, 0.0, 0.0, 0.0, 0.0, 0.0, 0.0, 0.0, 0.0, 0.0, 0.0, 0.0, 0.0, 0.0, 0.0, 0.0, 0.0, 0.0, 0.0, 0.0, 0.0, 0.0, 0.0, 0.0, 0.0, 0.0, 0.0, 0.0, 0.0, 0.0, 0.0, 0.0, 0.0, 0.0, 0.0, 0.0, 0.0, 0.0, 0.0, 0.0, 0.0, 0.0, 0.0, 0.0, 0.0, 0.0, 0.0, 0.0, 0.0, 0.0, 0.0, 0.0, 0.0, 0.0, 0.0, 0.0, 0.0, 0.0, 0.0, 0.0, 0.0, 0.0, 0.0, 0.0, 0.0, 0.0, 0.0, 0.0, 0.0, 0.0, 0.0, 0.0, 0.0, 0.0, 0.0, 0.0, 0.0, 0.0, 0.0, 0.0, 0.0, 0.0, 0.0, 0.0, 0.0, 0.0, 0.0, 0.0, 0.0, 0.0, 0.0, 0.0, 0.0, 0.0, 0.0, 0.0, 0.0, 0.0, 0.0, 0.0, 0.0, 0.0, 0.0, 0.0, 0.0, 0.0, 0.0, 0.0, 0.0, 0.0, 0.0, 0.0, 0.0, 0.0, 0.0, 0.0, 0.0, 0.0, 0.0, 0.0, 0.0, 0.0, 0.0, 0.0, 0.0, 0.0, 0.0, 0.0, 0.0, 0.0, 0.0, 0.0, 0.0, 0.0, 0.0, 0.0, 0.0, 0.0, 0.0, 0.0, 0.0, 0.0, 0.0, 0.0, 0.0, 0.0, 0.0, 0.0, 0.0, 0.0, 0.0, 0.0, 0.0])
me_plane_002.update()

# ---- objects
ob_plane = bpy.data.objects.new('Plane', me_plane)
ob_plane_001 = bpy.data.objects.new('Plane.001', me_plane_001)
ob_plane_002 = bpy.data.objects.new('Plane.002', me_plane_002)

# ---- transforms, parenting, visibility, modifiers, constraints
ob_plane.location = (0.0, 0.0, 0.0)
ob_plane.scale = (2.731, 2.731, 2.731)
_m = ob_plane.modifiers.new('Auto Smooth', 'NODES')
_m.node_group = ng_auto_smooth
_gi = [s.identifier for s in ng_auto_smooth.interface.items_tree if s.item_type == 'SOCKET' and s.in_out == 'INPUT']
_m[_gi[1]] = 0.5236  # Angle
ob_plane_001.location = (0.0, 0.0, 0.0)
ob_plane_001.scale = (2.731, 2.731, 2.731)
_m = ob_plane_001.modifiers.new('Auto Smooth', 'NODES')
_m.node_group = ng_auto_smooth
_gi = [s.identifier for s in ng_auto_smooth.interface.items_tree if s.item_type == 'SOCKET' and s.in_out == 'INPUT']
_m[_gi[1]] = 0.5236  # Angle
ob_plane_002.location = (0.0, 0.0, 0.0)
ob_plane_002.scale = (2.731, 2.731, 2.731)
_m = ob_plane_002.modifiers.new('Auto Smooth', 'NODES')
_m.node_group = ng_auto_smooth
_gi = [s.identifier for s in ng_auto_smooth.interface.items_tree if s.item_type == 'SOCKET' and s.in_out == 'INPUT']
_m[_gi[1]] = 0.5236  # Angle

# ---- collection membership
col_collection.objects.link(ob_plane)
col_collection.objects.link(ob_plane_001)
col_collection.objects.link(ob_plane_002)

# ---- scene / render settings (as saved in the file)
scene.frame_start = 1; scene.frame_end = 250; scene.frame_set(1)
scene.render.engine = 'BLENDER_EEVEE_NEXT'
scene.cycles.sampling_pattern = 'TABULATED_SOBOL'
scene.cycles.use_light_tree = False
scene.view_settings.view_transform = 'Filmic'
bpy.context.view_layer.update()

# ---- added for rendering (the .blend has no active camera and no usable light): camera, sun
cam_auto = bpy.data.cameras.new('AutoCamera')
cam_auto.lens = 50.0
cam_auto.sensor_width = 36.0
cam_auto.clip_end = 1000.0
ob_auto_camera = bpy.data.objects.new('AutoCamera', cam_auto)
scene.collection.objects.link(ob_auto_camera)
ob_auto_camera.location = (45.6249, -54.7647, 58.0156)
ob_auto_camera.rotation_euler = (1.09748, -7.21219e-08, 0.694738)
scene.camera = ob_auto_camera
light_auto_sun = bpy.data.lights.new('AutoSun', 'SUN')
light_auto_sun.energy = 3.0
light_auto_sun.angle = 0.0523599
ob_auto_sun = bpy.data.objects.new('AutoSun', light_auto_sun)
scene.collection.objects.link(ob_auto_sun)
ob_auto_sun.rotation_euler = (0.872665, 0.174533, 0.523599)
bpy.context.view_layer.update()
